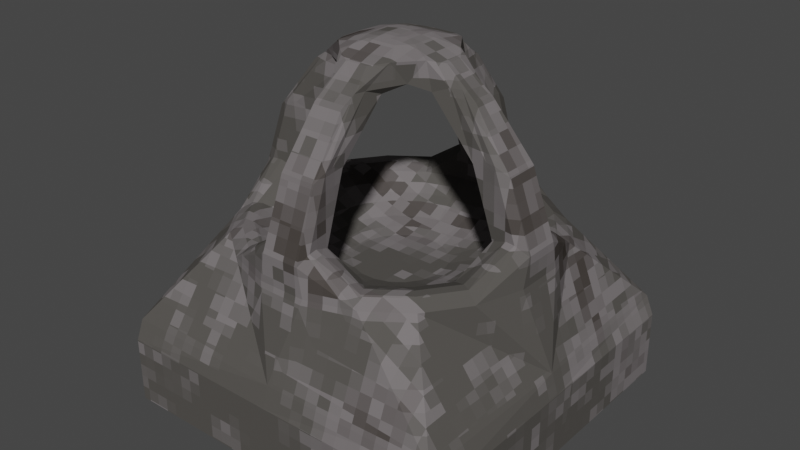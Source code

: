 # Source: stone_lantern.blend  (saved by Blender 2.93.20; exported with 4.5.12 LTS)
import bpy
from mathutils import Matrix  # noqa: F401  (used for matrix-valued properties, if any)

bpy.ops.wm.read_factory_settings(use_empty=True)
scene = bpy.context.scene
scene.name = 'Scene'

# ---- collections
col_collection = bpy.data.collections.new('Collection'); scene.collection.children.link(col_collection)

# ---- images (referenced by path relative to the original .blend; pixels are not part of the script)
import os
ASSET_DIR = os.environ.get("B2B_ASSET_DIR", "")  # directory of the original .blend (textures are referenced by path, not embedded)
HERE = os.path.dirname(os.path.abspath(__file__))  # packed textures are extracted next to this script under _unpacked/

def load_image(name, relpath, width, height, colorspace="sRGB"):
    """Load a texture the original file referenced (path relative to the .blend, or extracted next to this script)."""
    p = next((c for c in (os.path.join(HERE, relpath), os.path.join(ASSET_DIR, relpath)) if relpath and os.path.exists(c)), "")
    if p:
        img = bpy.data.images.load(p, check_existing=True)
        img.name = name
    else:  # same state as the original file: an image datablock whose file is absent (Cycles renders it pink)
        img = bpy.data.images.new(name, width, height)
        img.source = "FILE"
        img.filepath = "//" + (relpath or name)
    img.colorspace_settings.name = colorspace
    return img
img_lantern_diffuse = load_image('lantern_diffuse', 'lantern_diffuse.png', 1024, 1024, 'sRGB')

# ---- materials (node trees are filled in below, after node groups)
mat_lantern_stone_mat = bpy.data.materials.new('lantern_stone_mat')

# ---- material node trees
mat_lantern_stone_mat.use_nodes = True; mat_lantern_stone_mat.node_tree.nodes.clear()
_N = mat_lantern_stone_mat.node_tree.nodes; _L = mat_lantern_stone_mat.node_tree.links
n0 = _N.new('ShaderNodeTexCoord'); n0.name = 'Texture Coordinate'; n0.location = (-1489, 377)
n1 = _N.new('ShaderNodeTexNoise'); n1.name = 'Noise Texture'; n1.location = (-1016, 441)
n1.inputs[2].default_value = 0.4
n1.inputs[3].default_value = 6.5
n1.inputs[4].default_value = 0.7
n2 = _N.new('ShaderNodeVectorMath'); n2.name = 'Vector Math.001'; n2.location = (-1215, 159)
n2.operation = 'SNAP'
n3 = _N.new('ShaderNodeCombineXYZ'); n3.name = 'Combine XYZ'; n3.location = (-1394, 53)
n4 = _N.new('ShaderNodeMath'); n4.name = 'Math.001'; n4.location = (-1588, 51)
n4.operation = 'DIVIDE'
n4.inputs[0].default_value = 1.0
n4.inputs[1].default_value = 25.0
n4.inputs[2].default_value = 0.0
n5 = _N.new('ShaderNodeTexVoronoi'); n5.name = 'Voronoi Texture'; n5.location = (-799, 392)
n5.distance = 'MANHATTAN'
n5.inputs[2].default_value = 7.0
n5.inputs[8].default_value = 0.5556
n6 = _N.new('ShaderNodeBsdfPrincipled'); n6.name = 'Principled BSDF'; n6.location = (-106, 389)
n6.distribution = 'GGX'
n6.subsurface_method = 'BURLEY'
n6.inputs[3].default_value = 1.45
n6.inputs[13].default_value = 0.0
n6.inputs[27].default_value = (0.0, 0.0, 0.0, 1.0)
n6.inputs[28].default_value = 1.0
n7 = _N.new('ShaderNodeOutputMaterial'); n7.name = 'Material Output'; n7.location = (247, 321)
n8 = _N.new('ShaderNodeValToRGB'); n8.name = 'ColorRamp'; n8.location = (-492, 383)
n8.color_ramp.interpolation = 'B_SPLINE'
while len(n8.color_ramp.elements) > 1: n8.color_ramp.elements.remove(n8.color_ramp.elements[-1])
n8.color_ramp.elements[0].position = 0.4242; n8.color_ramp.elements[0].color = (0.04982, 0.04265, 0.0372, 1.0)
_e = n8.color_ramp.elements.new(0.6545); _e.color = (0.2364, 0.216, 0.2242, 1.0)
_e = n8.color_ramp.elements.new(0.8606); _e.color = (0.08617, 0.08082, 0.0746, 1.0)
n9 = _N.new('ShaderNodeTexImage'); n9.name = 'Image Texture'; n9.location = (-1553, -209)
n9.image = img_lantern_diffuse
_L.new(n6.outputs[0], n7.inputs[0])
_L.new(n4.outputs[0], n3.inputs[0])
_L.new(n4.outputs[0], n3.inputs[1])
_L.new(n4.outputs[0], n3.inputs[2])
_L.new(n3.outputs[0], n2.inputs[1])
_L.new(n0.outputs[3], n2.inputs[0])
_L.new(n2.outputs[0], n1.inputs[0])
_L.new(n1.outputs[1], n5.inputs[0])
_L.new(n5.outputs[0], n8.inputs[0])
_L.new(n8.outputs[0], n6.inputs[0])
n7.is_active_output = True

# ---- world
world_world = bpy.data.worlds.new('World'); scene.world = world_world
world_world.use_nodes = True; world_world.node_tree.nodes.clear()
_N = world_world.node_tree.nodes; _L = world_world.node_tree.links
n0 = _N.new('ShaderNodeOutputWorld'); n0.name = 'World Output'; n0.location = (300, 300)
n1 = _N.new('ShaderNodeBackground'); n1.name = 'Background'; n1.location = (10, 300)
n1.inputs[0].default_value = (0.05088, 0.05088, 0.05088, 1.0)
_L.new(n1.outputs[0], n0.inputs[0])
n0.is_active_output = True
world_world.color = (0.05088, 0.05088, 0.05088)
world_world.use_sun_shadow = False
world_world.sun_shadow_jitter_overblur = 0.0

# ---- meshes
me_lantern_stone_mesh = bpy.data.meshes.new('lantern_stone_mesh')
me_lantern_stone_mesh.from_pydata([(-0.03297, 0.1552, -0.5307), (0.01248, 0.155, -0.5307), (0.05566, 0.1409, -0.5307), (0.09234, 0.114, -0.5307), (0.1189, 0.07719, -0.5307), (0.1329, 0.03392, -0.5307), (0.1327, -0.01152, -0.5307), (0.1185, -0.0547, -0.5307), (0.09171, -0.09139, -0.5307), (0.05486, -0.118, -0.5307), (0.0116, -0.1319, -0.5307), (-0.03385, -0.1318, -0.5307), (-0.07703, -0.1176, -0.5307), (-0.1137, -0.09076, -0.5307), (-0.1403, -0.05391, -0.5307), (-0.1542, -0.01064, -0.5307), (-0.1541, 0.03481, -0.5307), (-0.1399, 0.07799, -0.5307), (-0.1131, 0.1147, -0.5307), (-0.07624, 0.1413, -0.5307), (0.03938, 0.3216, -0.4644), (-0.05885, 0.3219, -0.4644), (0.1327, 0.291, -0.4644), (0.212, 0.233, -0.4644), (0.2695, 0.1533, -0.4644), (0.2996, 0.0598, -0.4644), (0.2993, -0.03843, -0.4644), (0.2686, -0.1318, -0.4644), (0.2106, -0.2111, -0.4644), (0.131, -0.2686, -0.4644), (0.03748, -0.2986, -0.4644), (-0.06076, -0.2983, -0.4644), (-0.1541, -0.2677, -0.4644), (-0.2334, -0.2097, -0.4644), (-0.2909, -0.13, -0.4644), (-0.321, -0.03652, -0.4644), (-0.3206, 0.06171, -0.4644), (-0.29, 0.155, -0.4644), (-0.232, 0.2343, -0.4644), (-0.1524, 0.2918, -0.4644), (0.02634, 0.2409, -0.5071), (-0.04631, 0.2411, -0.5071), (0.09537, 0.2182, -0.5071), (0.154, 0.1753, -0.5071), (0.1965, 0.1164, -0.5071), (0.2188, 0.04726, -0.5071), (0.2186, -0.02539, -0.5071), (0.1959, -0.09442, -0.5071), (0.153, -0.1531, -0.5071), (0.0941, -0.1956, -0.5071), (0.02493, -0.2178, -0.5071), (-0.04772, -0.2176, -0.5071), (-0.1167, -0.1949, -0.5071), (-0.1754, -0.1521, -0.5071), (-0.2179, -0.09315, -0.5071), (-0.2402, -0.02398, -0.5071), (-0.2399, 0.04867, -0.5071), (-0.2173, 0.1177, -0.5071), (-0.1744, 0.1763, -0.5071), (-0.1155, 0.2189, -0.5071), (0.06752, 0.4958, -0.4228), (0.195, 0.4123, -0.3969), (0.2133, 0.4479, -0.4228), (0.3087, 0.3291, -0.3969), (0.3371, 0.3573, -0.4228), (0.3912, 0.2149, -0.3969), (0.4269, 0.2329, -0.4228), (0.4734, -0.06656, -0.4228), (0.3899, -0.194, -0.3969), (0.3068, -0.3078, -0.3969), (0.1925, -0.3903, -0.3969), (-0.08889, -0.4725, -0.4228), (-0.2164, -0.389, -0.3969), (-0.2347, -0.4246, -0.4228), (-0.3301, -0.3058, -0.3969), (-0.3585, -0.3341, -0.4228), (-0.4953, -0.06359, -0.4228), (-0.4948, 0.08984, -0.4228), (-0.4113, 0.2173, -0.3969), (-0.447, 0.2356, -0.4228), (-0.3282, 0.3311, -0.3969), (-0.3564, 0.3595, -0.4228), (-0.2139, 0.4135, -0.3969), (-0.232, 0.4493, -0.4228), (0.04829, 0.3767, -0.4156), (0.1582, 0.3406, -0.4156), (0.1811, 0.3852, -0.3969), (0.2516, 0.2723, -0.4156), (0.2872, 0.3077, -0.3969), (0.3194, 0.1785, -0.4156), (0.3641, 0.2011, -0.3969), (0.3544, -0.04734, -0.4156), (0.3183, -0.1573, -0.4156), (0.3629, -0.1802, -0.3969), (0.25, -0.2507, -0.4156), (0.2853, -0.2862, -0.3969), (-0.06966, -0.3535, -0.4156), (-0.1796, -0.3174, -0.4156), (-0.2025, -0.3619, -0.3969), (-0.273, -0.2491, -0.4156), (-0.3085, -0.2844, -0.3969), (-0.3854, -0.1779, -0.3969), (-0.3758, 0.07062, -0.4156), (-0.3397, 0.1806, -0.4156), (-0.3843, 0.2034, -0.3969), (-0.2714, 0.274, -0.4156), (-0.3067, 0.3095, -0.3969), (-0.1776, 0.3417, -0.4156), (-0.2002, 0.3864, -0.3969), (-0.08591, 0.4962, -0.4228), (0.06454, -0.473, -0.4228), (-0.4126, -0.1916, -0.3969), (-0.4483, -0.2097, -0.4228), (0.1788, -0.3631, -0.3969), (-0.3407, -0.1552, -0.4156), (-0.3761, -0.04509, -0.4156), (0.4739, 0.08687, -0.4228), (0.2106, -0.426, -0.4228), (-0.06742, 0.3771, -0.4156), (0.3548, 0.06837, -0.4156), (0.1562, -0.3184, -0.4156), (0.04604, -0.3538, -0.4156), (0.06113, 0.4562, -0.309), (0.05159, 0.4958, -0.335), (-0.07059, 0.4962, -0.335), (-0.07977, 0.4567, -0.309), (0.4343, 0.08072, -0.309), (0.4739, 0.06605, -0.335), (0.4339, -0.06018, -0.309), (0.4734, -0.04492, -0.335), (0.0584, -0.4334, -0.309), (0.04922, -0.473, -0.335), (-0.0825, -0.4329, -0.309), (-0.07296, -0.4725, -0.335), (-0.4557, -0.05744, -0.309), (-0.4953, -0.04277, -0.335), (-0.4553, 0.08346, -0.309), (-0.4948, 0.0682, -0.335), (0.04829, 0.3767, -0.3278), (0.05628, 0.4262, -0.309), (-0.07511, 0.4266, -0.309), (-0.06742, 0.3771, -0.3278), (0.3548, 0.06837, -0.3278), (0.4043, 0.07606, -0.309), (0.3544, -0.04734, -0.3278), (0.4039, -0.05533, -0.309), (0.04604, -0.3538, -0.3278), (0.05373, -0.4033, -0.309), (-0.06966, -0.3535, -0.3278), (-0.07766, -0.4029, -0.309), (-0.3761, -0.04509, -0.3278), (-0.4257, -0.05278, -0.309), (-0.3758, 0.07062, -0.3278), (-0.4253, 0.07861, -0.309), (0.06157, 0.3827, -0.105), (0.3597, -0.05796, -0.1055), (0.3981, -0.04318, -0.1307), (0.05382, -0.3584, -0.1059), (-0.421, 0.06799, -0.1311), (0.04861, 0.3024, -0.124), (0.05667, 0.3524, -0.105), (-0.07595, 0.3528, -0.105), (-0.06819, 0.3028, -0.124), (0.2828, 0.06696, -0.1237), (0.3309, 0.07443, -0.1055), (0.04231, -0.2843, -0.1234), (0.04947, -0.3304, -0.1059), (-0.0655, -0.284, -0.1234), (0.05199, 0.4226, -0.1313), (-0.07135, 0.423, -0.1313), (-0.08066, 0.3831, -0.105), (0.3601, 0.07896, -0.1055), (0.3986, 0.06464, -0.1307), (0.04524, -0.3953, -0.1301), (-0.07746, -0.358, -0.1059), (-0.0686, -0.3949, -0.1301), (-0.382, -0.05761, -0.1052), (-0.4215, -0.04289, -0.1311), (-0.3815, 0.08318, -0.1052), (0.2824, -0.04548, -0.1237), (0.3305, -0.05324, -0.1055), (-0.07295, -0.3301, -0.1059), (-0.3025, -0.04527, -0.1239), (-0.3519, -0.05295, -0.1052), (-0.3021, 0.07035, -0.1239), (-0.3515, 0.07833, -0.1052), (0.0438, 0.2554, 0.06324), (0.03939, 0.3027, 0.03218), (-0.05979, 0.3033, 0.03218), (-0.06422, 0.256, 0.06324), (0.2311, 0.05179, 0.06163), (0.2727, 0.04709, 0.03431), (0.2306, -0.02932, 0.06163), (0.2722, -0.02459, 0.03431), (0.03969, -0.2314, 0.06246), (0.03553, -0.276, 0.03321), (-0.06202, -0.231, 0.06246), (-0.05785, -0.2755, 0.03321), (-0.2524, -0.02844, 0.06161), (-0.294, -0.02376, 0.03434), (-0.252, 0.05254, 0.06161), (-0.2935, 0.04781, 0.03434), (0.05899, 0.1604, 0.04081), (0.05241, 0.2195, 0.06324), (-0.07276, 0.22, 0.06324), (-0.07944, 0.1608, 0.04081), (0.1474, 0.07203, 0.0419), (0.1995, 0.06117, 0.06163), (0.147, -0.04972, 0.0419), (0.199, -0.03882, 0.06163), (0.05401, -0.1418, 0.04134), (0.04773, -0.1976, 0.06246), (-0.07633, -0.1414, 0.04134), (-0.07013, -0.1971, 0.06246), (-0.1688, -0.04866, 0.04192), (-0.2209, -0.03781, 0.06161), (-0.1685, 0.07291, 0.04192), (-0.2204, 0.06203, 0.06161), (0.335, -0.3362, -0.4228), (0.4256, -0.2123, -0.4228), (-6.636e-07, 0.583, -0.7557), (-3.281e-06, 0.5632, -0.6897), (0.5582, 0.543, -0.7557), (0.522, 0.5793, -0.7557), (0.5289, 0.5499, -0.6988), (0.5615, -0.004804, -0.7557), (0.5413, -0.004882, -0.6897), (0.5264, -0.5585, -0.7557), (0.5623, -0.5223, -0.7557), (0.5327, -0.5293, -0.699), (-0.01486, -0.541, -0.6898), (-0.0148, -0.5613, -0.7557), (-0.5826, -0.5258, -0.7557), (-0.5465, -0.5618, -0.7557), (-0.5533, -0.5321, -0.699), (-0.5635, 2.061e-05, -0.6897), (-0.5839, -1.223e-06, -0.7557), (-0.5837, 0.5432, -0.7557), (-0.5539, 0.5504, -0.6989), (-0.5477, 0.5795, -0.7557), (0.5581, 0.543, -0.964), (0.5221, 0.543, -1.0), (0.522, 0.5791, -0.964), (0.5264, -0.5584, -0.964), (0.5262, -0.5224, -1.0), (0.5622, -0.5223, -0.964), (-0.5825, -0.5258, -0.964), (-0.5465, -0.5257, -1.0), (-0.5465, -0.5617, -0.964), (-0.5837, 0.5432, -0.964), (-0.5477, 0.5792, -0.964), (-0.5477, 0.5432, -1.0), (-0.1231, 0.1223, 0.06276), (-0.1182, -0.09632, 0.06295), (0.07627, -0.1337, 0.1287), (0.09651, -0.08853, 0.06294), (0.1368, 0.08576, 0.1281), (0.1023, 0.1135, 0.06275), (-0.1067, 0.1591, 0.1292), (-0.1937, 0.0417, 0.116), (-0.194, -0.01507, 0.116), (-0.04656, -0.1658, 0.1166), (0.02475, -0.1661, 0.1166), (0.1695, -0.01568, 0.116), (0.1699, 0.04118, 0.116), (-0.0481, 0.2043, 0.1171), (0.02763, 0.2039, 0.1171), (-0.1576, 0.09956, 0.1281), (-0.1579, -0.07285, 0.1281), (-0.09816, -0.1333, 0.1287), (0.1365, -0.06033, 0.1281), (0.0863, 0.1588, 0.1292), (-0.09144, 0.06051, 0.1496), (-0.09161, -0.0343, 0.1496), (-0.05874, -0.06757, 0.15), (0.03718, -0.06774, 0.15), (0.07028, -0.02742, 0.1497), (0.07044, 0.05292, 0.1497), (0.04269, 0.09308, 0.1503), (-0.06343, 0.09326, 0.1503), (0.009897, -0.02172, 0.1562), (0.02409, -0.004433, 0.1561), (0.02416, 0.03002, 0.1561), (-0.03123, -0.02165, 0.1562), (-0.04533, -0.007385, 0.1561), (-0.04526, 0.03327, 0.1561), (-0.03324, 0.04732, 0.1564), (0.01226, 0.04724, 0.1564)], [], [(221, 62, 64, 224), (86, 88, 63, 61), (88, 90, 65, 63), (149, 148, 97, 98), (127, 116, 66), (93, 95, 69, 68), (95, 113, 70, 69), (131, 110, 117), (98, 100, 74, 72), (100, 101, 111, 74), (104, 106, 80, 78), (1, 0, 19, 18, 17, 16, 15, 14, 13, 12, 11, 10, 9, 8, 7, 6, 5, 4, 3, 2), (106, 108, 82, 80), (230, 110, 71), (220, 223, 242, 250, 239), (221, 109, 60), (226, 219, 218, 229), (226, 116, 67), (226, 67, 219), (229, 218, 117, 230), (232, 236, 237, 249, 246), (230, 73, 75, 234), (230, 117, 110), (230, 71, 73), (235, 79, 81, 238), (241, 244, 247, 251), (235, 112, 76), (235, 76, 77), (235, 77, 79), (221, 60, 62), (21, 20, 84, 118), (225, 228, 245, 240, 222), (20, 22, 85, 84), (39, 21, 118, 107), (23, 24, 89, 87), (24, 25, 119, 89), (25, 26, 91, 119), (26, 27, 92, 91), (27, 28, 94, 92), (28, 29, 120, 94), (29, 30, 121, 120), (30, 31, 96, 121), (31, 32, 97, 96), (32, 33, 99, 97), (33, 34, 114, 99), (34, 35, 115, 114), (35, 36, 102, 115), (36, 37, 103, 102), (37, 38, 105, 103), (38, 39, 107, 105), (22, 23, 87, 85), (41, 40, 20, 21), (40, 42, 22, 20), (42, 43, 23, 22), (43, 44, 24, 23), (44, 45, 25, 24), (45, 46, 26, 25), (46, 47, 27, 26), (47, 48, 28, 27), (48, 49, 29, 28), (49, 50, 30, 29), (50, 51, 31, 30), (51, 52, 32, 31), (52, 53, 33, 32), (53, 54, 34, 33), (54, 55, 35, 34), (55, 56, 36, 35), (56, 57, 37, 36), (57, 58, 38, 37), (58, 59, 39, 38), (59, 41, 21, 39), (0, 1, 40, 41), (1, 2, 42, 40), (2, 3, 43, 42), (3, 4, 44, 43), (4, 5, 45, 44), (5, 6, 46, 45), (6, 7, 47, 46), (7, 8, 48, 47), (8, 9, 49, 48), (9, 10, 50, 49), (10, 11, 51, 50), (11, 12, 52, 51), (12, 13, 53, 52), (13, 14, 54, 53), (14, 15, 55, 54), (15, 16, 56, 55), (16, 17, 57, 56), (17, 18, 58, 57), (18, 19, 59, 58), (19, 0, 41, 59), (83, 82, 125, 124), (64, 62, 61, 63), (66, 64, 63, 65), (218, 219, 68, 69), (117, 218, 69, 70), (75, 73, 72, 74), (112, 75, 74, 111), (77, 76, 135, 137), (81, 79, 78, 80), (83, 81, 80, 82), (108, 107, 141, 140), (88, 86, 85, 87), (90, 88, 87, 89), (109, 83, 124), (142, 143, 90, 89), (95, 93, 92, 94), (113, 95, 94, 120), (68, 128, 145, 93), (100, 98, 97, 99), (101, 100, 99, 114), (106, 104, 103, 105), (108, 106, 105, 107), (71, 110, 131, 133), (138, 84, 85), (122, 61, 62, 123), (149, 98, 72, 132), (129, 219, 67), (133, 73, 71), (130, 147, 166, 157), (132, 133, 175, 174), (145, 128, 155, 180), (131, 130, 157, 173), (144, 145, 180, 179), (126, 143, 164, 171), (143, 142, 163, 164), (139, 122, 154, 160), (129, 127, 172, 156), (141, 138, 159, 162), (125, 140, 161, 170), (128, 129, 156, 155), (118, 84, 138, 141), (146, 147, 113, 120), (128, 68, 219, 129), (119, 91, 144, 142), (121, 96, 148, 146), (115, 102, 152, 150), (139, 86, 61, 122), (60, 109, 124, 123), (67, 116, 127, 129), (142, 144, 179, 163), (133, 131, 173, 175), (149, 132, 174, 181), (147, 146, 165, 166), (134, 151, 183, 176), (148, 149, 181, 167), (135, 134, 176, 177), (153, 136, 178, 185), (136, 137, 158, 178), (122, 123, 168, 154), (146, 148, 167, 165), (137, 135, 177, 158), (123, 124, 169, 168), (151, 150, 182, 183), (124, 125, 170, 169), (152, 153, 185, 184), (138, 139, 160, 159), (127, 126, 171, 172), (150, 152, 184, 182), (140, 141, 162, 161), (167, 181, 213, 212), (176, 183, 215, 198), (166, 165, 210, 211), (181, 174, 196, 213), (175, 173, 195, 197), (163, 179, 208, 206), (157, 166, 211, 194), (174, 175, 197, 196), (180, 155, 192, 209), (173, 157, 194, 195), (179, 180, 209, 208), (171, 164, 207, 190), (208, 209, 270, 255), (190, 207, 256, 264), (207, 206, 257, 256), (203, 186, 266, 271), (205, 202, 257, 252), (189, 204, 258, 265), (204, 205, 252, 258), (214, 216, 252, 253), (177, 176, 198, 199), (185, 178, 200, 217), (178, 158, 201, 200), (154, 168, 187, 186), (165, 167, 212, 210), (158, 177, 199, 201), (168, 169, 188, 187), (183, 182, 214, 215), (169, 170, 189, 188), (184, 185, 217, 216), (159, 160, 203, 202), (172, 171, 190, 191), (182, 184, 216, 214), (161, 162, 205, 204), (155, 156, 193, 192), (170, 161, 204, 189), (162, 159, 202, 205), (156, 172, 191, 193), (160, 154, 186, 203), (164, 163, 206, 207), (226, 66, 116), (231, 233, 248, 243, 227), (238, 81, 83, 221), (234, 75, 112, 235), (224, 64, 66, 226), (222, 223, 224), (227, 228, 229), (232, 233, 234), (237, 238, 239), (240, 241, 242), (243, 244, 245), (246, 247, 248), (249, 250, 251), (224, 226, 225, 222), (229, 230, 231, 227), (234, 235, 236, 232), (235, 238, 237, 236), (230, 234, 233, 231), (226, 229, 228, 225), (221, 224, 223, 220), (238, 221, 220, 239), (246, 249, 251, 247), (243, 248, 247, 244), (240, 245, 244, 241), (250, 242, 241, 251), (242, 223, 222, 240), (239, 250, 249, 237), (248, 233, 232, 246), (245, 228, 227, 243), (221, 83, 109), (210, 212, 253, 255), (202, 203, 271, 257), (216, 217, 267, 252), (217, 200, 259, 267), (215, 214, 253, 268), (256, 270, 263, 264), (206, 208, 255, 257), (254, 269, 261, 262), (213, 196, 261, 269), (194, 211, 254, 262), (200, 201, 199, 198, 260, 259), (196, 197, 195, 194, 262, 261), (209, 192, 263, 270), (212, 213, 269, 253), (192, 193, 191, 190, 264, 263), (258, 271, 266, 265), (198, 215, 268, 260), (187, 188, 189, 265, 266, 186), (211, 210, 255, 254), (268, 267, 259, 260), (269, 254, 275, 274), (258, 267, 272, 279), (252, 267, 258), (270, 256, 277, 276), (268, 269, 274, 273), (255, 270, 254), (277, 278, 287, 282), (274, 275, 280, 283), (256, 257, 271), (271, 258, 279, 278), (284, 283, 280, 281, 282, 287, 286, 285), (254, 270, 276, 275), (275, 276, 281, 280), (267, 268, 273, 272), (256, 271, 278, 277), (253, 269, 268), (276, 277, 282, 281), (273, 274, 283, 284), (278, 279, 286, 287), (253, 252, 257, 255), (279, 272, 285, 286), (272, 273, 284, 285), (112, 135, 76), (151, 134, 111, 101), (79, 77, 137), (115, 150, 114), (134, 135, 112, 111), (78, 79, 137, 136), (104, 153, 152, 103), (148, 96, 97), (150, 151, 101, 114), (132, 72, 73, 133), (121, 146, 120), (145, 144, 92, 93), (103, 152, 102), (130, 131, 117, 70), (78, 136, 153, 104), (147, 130, 70, 113), (144, 91, 92), (119, 142, 89), (126, 127, 66, 65), (143, 126, 65, 90), (123, 62, 60), (139, 138, 85, 86), (82, 108, 140, 125), (107, 118, 141)])
_uv = me_lantern_stone_mesh.uv_layers.new(name='UVMap')
_uv.uv.foreach_set('vector', [0.5624, 0.4892, 0.4861, 0.4319, 0.4848, 0.4018, 0.5692, 0.3426, 0.7778, 0.02958, 0.7429, 0.04241, 0.7387, 0.03489, 0.7761, 0.02114, 0.7429, 0.04241, 0.7136, 0.0654, 0.7073, 0.05955, 0.7387, 0.03489, 0.7867, 0.2642, 0.7884, 0.2502, 0.8211, 0.249, 0.8239, 0.2629, 0.7735, 0.5112, 0.7983, 0.517, 0.797, 0.5584, 0.6842, 0.1693, 0.697, 0.2042, 0.6895, 0.2084, 0.6758, 0.1709, 0.697, 0.2042, 0.72, 0.2334, 0.7142, 0.2397, 0.6895, 0.2084, 0.1187, 0.5236, 0.1434, 0.528, 0.1422, 0.5699, 0.8239, 0.2629, 0.8588, 0.25, 0.863, 0.2576, 0.8255, 0.2713, 0.8588, 0.25, 0.888, 0.227, 0.8944, 0.2329, 0.863, 0.2576, 0.9175, 0.1232, 0.9046, 0.08827, 0.9122, 0.08407, 0.9259, 0.1215, 0.8057, 0.1055, 0.818, 0.109, 0.8287, 0.1161, 0.8367, 0.1262, 0.8411, 0.1383, 0.8416, 0.1512, 0.8381, 0.1636, 0.8309, 0.1742, 0.8208, 0.1822, 0.8087, 0.1866, 0.7959, 0.1871, 0.7835, 0.1836, 0.7728, 0.1765, 0.7649, 0.1663, 0.7604, 0.1543, 0.7599, 0.1414, 0.7634, 0.129, 0.7706, 0.1183, 0.7807, 0.1104, 0.7928, 0.1059, 0.9046, 0.08827, 0.8817, 0.05902, 0.8875, 0.05271, 0.9122, 0.08407, 0.2205, 0.505, 0.1434, 0.528, 0.1434, 0.4846, 0.5815, 0.4891, 0.5859, 0.3438, 0.6446, 0.3465, 0.6354, 0.6446, 0.5767, 0.6419, 0.5624, 0.4892, 0.4847, 0.5129, 0.486, 0.4702, 0.8753, 0.491, 0.7969, 0.4323, 0.7943, 0.3973, 0.8776, 0.3426, 0.8753, 0.491, 0.7983, 0.517, 0.7982, 0.4736, 0.8753, 0.491, 0.7982, 0.4736, 0.7969, 0.4323, 0.2228, 0.6601, 0.1398, 0.6061, 0.1422, 0.5699, 0.2205, 0.505, 0.5776, 0.309, 0.5821, 0.1624, 0.5868, 0.01091, 0.6455, 0.01359, 0.6363, 0.3117, 0.2205, 0.505, 0.1421, 0.4439, 0.1397, 0.4099, 0.2228, 0.3528, 0.2205, 0.505, 0.1422, 0.5699, 0.1434, 0.528, 0.2205, 0.505, 0.1434, 0.4846, 0.1421, 0.4439, 0.563, 0.1625, 0.4868, 0.09886, 0.4855, 0.06862, 0.5701, 0.009576, 0.02067, 0.01997, 0.3223, 0.01973, 0.3223, 0.3235, 0.01969, 0.3228, 0.563, 0.1625, 0.483, 0.223, 0.4855, 0.18, 0.563, 0.1625, 0.4855, 0.18, 0.4868, 0.1372, 0.563, 0.1625, 0.4868, 0.1372, 0.4868, 0.09886, 0.5624, 0.4892, 0.486, 0.4702, 0.4861, 0.4319, 0.8381, 0.06558, 0.8114, 0.05799, 0.8133, 0.04227, 0.8448, 0.0512, 0.8945, 0.4911, 0.8945, 0.3446, 0.9531, 0.3445, 0.9531, 0.6461, 0.8945, 0.6462, 0.8114, 0.05799, 0.7836, 0.05905, 0.7805, 0.04351, 0.8133, 0.04227, 0.8612, 0.08106, 0.8381, 0.06558, 0.8448, 0.0512, 0.872, 0.06944, 0.7575, 0.06864, 0.7356, 0.08583, 0.724, 0.07505, 0.7498, 0.05481, 0.7356, 0.08583, 0.7201, 0.1089, 0.7058, 0.1023, 0.724, 0.07505, 0.7201, 0.1089, 0.7125, 0.1357, 0.6969, 0.1338, 0.7058, 0.1023, 0.7125, 0.1357, 0.7136, 0.1635, 0.6981, 0.1665, 0.6969, 0.1338, 0.7136, 0.1635, 0.7232, 0.1896, 0.7094, 0.1973, 0.6981, 0.1665, 0.7232, 0.1896, 0.7404, 0.2115, 0.7297, 0.223, 0.7094, 0.1973, 0.7404, 0.2115, 0.7635, 0.2269, 0.7569, 0.2413, 0.7297, 0.223, 0.7635, 0.2269, 0.7902, 0.2345, 0.7884, 0.2502, 0.7569, 0.2413, 0.7902, 0.2345, 0.818, 0.2335, 0.8211, 0.249, 0.7884, 0.2502, 0.818, 0.2335, 0.8441, 0.2239, 0.8519, 0.2377, 0.8211, 0.249, 0.8441, 0.2239, 0.866, 0.2067, 0.8776, 0.2174, 0.8519, 0.2377, 0.866, 0.2067, 0.8815, 0.1836, 0.8959, 0.1902, 0.8776, 0.2174, 0.8815, 0.1836, 0.8891, 0.1568, 0.9048, 0.1587, 0.8959, 0.1902, 0.8891, 0.1568, 0.888, 0.129, 0.9036, 0.1259, 0.9048, 0.1587, 0.888, 0.129, 0.8784, 0.1029, 0.8923, 0.09519, 0.9036, 0.1259, 0.8784, 0.1029, 0.8612, 0.08106, 0.872, 0.06944, 0.8923, 0.09519, 0.7836, 0.05905, 0.7575, 0.06864, 0.7498, 0.05481, 0.7805, 0.04351, 0.8284, 0.08661, 0.8086, 0.081, 0.8114, 0.05799, 0.8381, 0.06558, 0.8086, 0.081, 0.788, 0.08178, 0.7836, 0.05905, 0.8114, 0.05799, 0.788, 0.08178, 0.7687, 0.08887, 0.7575, 0.06864, 0.7836, 0.05905, 0.7687, 0.08887, 0.7526, 0.1016, 0.7356, 0.08583, 0.7575, 0.06864, 0.7526, 0.1016, 0.7411, 0.1187, 0.7201, 0.1089, 0.7356, 0.08583, 0.7411, 0.1187, 0.7355, 0.1385, 0.7125, 0.1357, 0.7201, 0.1089, 0.7355, 0.1385, 0.7363, 0.159, 0.7136, 0.1635, 0.7125, 0.1357, 0.7363, 0.159, 0.7434, 0.1783, 0.7232, 0.1896, 0.7136, 0.1635, 0.7434, 0.1783, 0.7561, 0.1945, 0.7404, 0.2115, 0.7232, 0.1896, 0.7561, 0.1945, 0.7732, 0.2059, 0.7635, 0.2269, 0.7404, 0.2115, 0.7732, 0.2059, 0.793, 0.2116, 0.7902, 0.2345, 0.7635, 0.2269, 0.793, 0.2116, 0.8135, 0.2108, 0.818, 0.2335, 0.7902, 0.2345, 0.8135, 0.2108, 0.8328, 0.2037, 0.8441, 0.2239, 0.818, 0.2335, 0.8328, 0.2037, 0.849, 0.191, 0.866, 0.2067, 0.8441, 0.2239, 0.849, 0.191, 0.8605, 0.1739, 0.8815, 0.1836, 0.866, 0.2067, 0.8605, 0.1739, 0.8661, 0.1541, 0.8891, 0.1568, 0.8815, 0.1836, 0.8661, 0.1541, 0.8653, 0.1335, 0.888, 0.129, 0.8891, 0.1568, 0.8653, 0.1335, 0.8582, 0.1142, 0.8784, 0.1029, 0.888, 0.129, 0.8582, 0.1142, 0.8455, 0.09806, 0.8612, 0.08106, 0.8784, 0.1029, 0.8455, 0.09806, 0.8284, 0.08661, 0.8381, 0.06558, 0.8612, 0.08106, 0.818, 0.109, 0.8057, 0.1055, 0.8086, 0.081, 0.8284, 0.08661, 0.8057, 0.1055, 0.7928, 0.1059, 0.788, 0.08178, 0.8086, 0.081, 0.7928, 0.1059, 0.7807, 0.1104, 0.7687, 0.08887, 0.788, 0.08178, 0.7807, 0.1104, 0.7706, 0.1183, 0.7526, 0.1016, 0.7687, 0.08887, 0.7706, 0.1183, 0.7634, 0.129, 0.7411, 0.1187, 0.7526, 0.1016, 0.7634, 0.129, 0.7599, 0.1414, 0.7355, 0.1385, 0.7411, 0.1187, 0.7599, 0.1414, 0.7604, 0.1543, 0.7363, 0.159, 0.7355, 0.1385, 0.7604, 0.1543, 0.7649, 0.1663, 0.7434, 0.1783, 0.7363, 0.159, 0.7649, 0.1663, 0.7728, 0.1765, 0.7561, 0.1945, 0.7434, 0.1783, 0.7728, 0.1765, 0.7835, 0.1836, 0.7732, 0.2059, 0.7561, 0.1945, 0.7835, 0.1836, 0.7959, 0.1871, 0.793, 0.2116, 0.7732, 0.2059, 0.7959, 0.1871, 0.8087, 0.1866, 0.8135, 0.2108, 0.793, 0.2116, 0.8087, 0.1866, 0.8208, 0.1822, 0.8328, 0.2037, 0.8135, 0.2108, 0.8208, 0.1822, 0.8309, 0.1742, 0.849, 0.191, 0.8328, 0.2037, 0.8309, 0.1742, 0.8381, 0.1636, 0.8605, 0.1739, 0.849, 0.191, 0.8381, 0.1636, 0.8416, 0.1512, 0.8661, 0.1541, 0.8605, 0.1739, 0.8416, 0.1512, 0.8411, 0.1383, 0.8653, 0.1335, 0.8661, 0.1541, 0.8411, 0.1383, 0.8367, 0.1262, 0.8582, 0.1142, 0.8653, 0.1335, 0.8367, 0.1262, 0.8287, 0.1161, 0.8455, 0.09806, 0.8582, 0.1142, 0.8287, 0.1161, 0.818, 0.109, 0.8284, 0.08661, 0.8455, 0.09806, 0.8952, 0.04441, 0.8875, 0.05271, 0.8544, 0.03046, 0.855, 0.01898, 0.7331, 0.02501, 0.7739, 0.01003, 0.7761, 0.02114, 0.7387, 0.03489, 0.699, 0.05185, 0.7331, 0.02501, 0.7387, 0.03489, 0.7073, 0.05955, 0.6796, 0.2139, 0.6646, 0.1731, 0.6758, 0.1709, 0.6895, 0.2084, 0.7064, 0.2481, 0.6796, 0.2139, 0.6895, 0.2084, 0.7142, 0.2397, 0.8685, 0.2675, 0.8277, 0.2824, 0.8255, 0.2713, 0.863, 0.2576, 0.9027, 0.2406, 0.8685, 0.2675, 0.863, 0.2576, 0.8944, 0.2329, 0.4868, 0.1372, 0.4855, 0.18, 0.4609, 0.1731, 0.4618, 0.1421, 0.9221, 0.07856, 0.937, 0.1193, 0.9259, 0.1215, 0.9122, 0.08407, 0.8952, 0.04441, 0.9221, 0.07856, 0.9122, 0.08407, 0.8875, 0.05271, 0.8817, 0.05902, 0.872, 0.06944, 0.8448, 0.05116, 0.8508, 0.03827, 0.7429, 0.04241, 0.7778, 0.02958, 0.7805, 0.04351, 0.7498, 0.05481, 0.7136, 0.0654, 0.7429, 0.04241, 0.7498, 0.05481, 0.724, 0.07505, 0.4847, 0.5129, 0.4823, 0.5559, 0.4601, 0.5075, 0.7058, 0.1022, 0.693, 0.09626, 0.7136, 0.0654, 0.724, 0.07505, 0.697, 0.2042, 0.6842, 0.1693, 0.6981, 0.1665, 0.7094, 0.1973, 0.72, 0.2334, 0.697, 0.2042, 0.7094, 0.1973, 0.7297, 0.223, 0.6758, 0.1709, 0.6743, 0.131, 0.6828, 0.132, 0.6842, 0.1693, 0.8588, 0.25, 0.8239, 0.2629, 0.8211, 0.249, 0.8519, 0.2377, 0.888, 0.227, 0.8588, 0.25, 0.8519, 0.2377, 0.8776, 0.2174, 0.9046, 0.08827, 0.9175, 0.1232, 0.9036, 0.1259, 0.8923, 0.09519, 0.8817, 0.05902, 0.9046, 0.08827, 0.8923, 0.09519, 0.872, 0.06944, 0.1434, 0.4846, 0.1434, 0.528, 0.1187, 0.5236, 0.1187, 0.489, 0.728, 0.7013, 0.7281, 0.6766, 0.7587, 0.6756, 0.816, 0.01958, 0.7761, 0.02114, 0.7739, 0.01003, 0.8217, 0.009576, 0.7867, 0.2642, 0.8239, 0.2629, 0.8255, 0.2713, 0.7857, 0.2728, 0.7735, 0.4797, 0.7969, 0.4323, 0.7982, 0.4736, 0.1187, 0.489, 0.1421, 0.4439, 0.1434, 0.4846, 0.2551, 0.7001, 0.262, 0.7051, 0.2464, 0.764, 0.2399, 0.7594, 0.9196, 0.8358, 0.9141, 0.8482, 0.8994, 0.7879, 0.9045, 0.7763, 0.5299, 0.9633, 0.523, 0.9682, 0.5084, 0.9087, 0.5151, 0.904, 0.2499, 0.6879, 0.2551, 0.7001, 0.2399, 0.7594, 0.2351, 0.748, 0.5443, 0.9597, 0.5299, 0.9633, 0.5151, 0.904, 0.529, 0.9005, 0.02743, 0.8432, 0.03471, 0.8477, 0.02159, 0.907, 0.01451, 0.9026, 0.03471, 0.8477, 0.04955, 0.8508, 0.03601, 0.91, 0.02159, 0.907, 0.8055, 0.8298, 0.7985, 0.8347, 0.7832, 0.7756, 0.7902, 0.7706, 0.7735, 0.4797, 0.7735, 0.5112, 0.7138, 0.5108, 0.7138, 0.4803, 0.6952, 0.7013, 0.728, 0.7013, 0.727, 0.7567, 0.6939, 0.7567, 0.141, 0.8432, 0.1483, 0.8478, 0.135, 0.9071, 0.1276, 0.9025, 0.523, 0.9682, 0.5175, 0.9803, 0.503, 0.9205, 0.5084, 0.9087, 0.6953, 0.6766, 0.7281, 0.6766, 0.728, 0.7013, 0.6952, 0.7013, 0.7569, 0.2412, 0.751, 0.2541, 0.72, 0.2334, 0.7297, 0.223, 0.6743, 0.131, 0.6758, 0.1709, 0.6646, 0.1731, 0.6647, 0.1238, 0.07076, 0.8119, 0.0385, 0.8119, 0.03888, 0.7871, 0.07114, 0.7871, 0.1548, 0.6888, 0.187, 0.6888, 0.1867, 0.7136, 0.1544, 0.7136, 0.5341, 0.6765, 0.5669, 0.6765, 0.5669, 0.7013, 0.5341, 0.7013, 0.815, 0.02812, 0.7778, 0.02958, 0.7761, 0.02114, 0.816, 0.01958, 0.486, 0.4702, 0.4847, 0.5129, 0.4601, 0.5075, 0.4612, 0.4735, 0.7982, 0.4736, 0.7983, 0.517, 0.7735, 0.5112, 0.7735, 0.4797, 0.07114, 0.7871, 0.03888, 0.7871, 0.04374, 0.7313, 0.07509, 0.7313, 0.1187, 0.489, 0.1187, 0.5236, 0.05884, 0.5232, 0.05882, 0.491, 0.9262, 0.831, 0.9196, 0.8358, 0.9045, 0.7763, 0.9107, 0.7719, 0.262, 0.7051, 0.2764, 0.7089, 0.2598, 0.7675, 0.2464, 0.764, 0.5833, 0.8305, 0.5903, 0.8354, 0.5758, 0.8947, 0.5688, 0.8898, 0.9401, 0.8276, 0.9262, 0.831, 0.9107, 0.7719, 0.9236, 0.7687, 0.5779, 0.8187, 0.5833, 0.8305, 0.5688, 0.8898, 0.5634, 0.878, 0.8664, 0.8294, 0.8598, 0.8341, 0.8449, 0.7746, 0.8515, 0.7699, 0.8598, 0.8341, 0.8539, 0.8466, 0.839, 0.787, 0.8449, 0.7746, 0.7985, 0.8347, 0.7933, 0.8468, 0.7779, 0.7878, 0.7832, 0.7756, 0.1544, 0.7136, 0.1867, 0.7136, 0.1812, 0.7695, 0.1511, 0.7695, 0.4618, 0.1421, 0.4609, 0.1731, 0.4015, 0.174, 0.4024, 0.1431, 0.4612, 0.4735, 0.4601, 0.5075, 0.4008, 0.5086, 0.4018, 0.4743, 0.5903, 0.8354, 0.6049, 0.8389, 0.5904, 0.8982, 0.5758, 0.8947, 0.1358, 0.8317, 0.141, 0.8432, 0.1276, 0.9025, 0.1224, 0.8909, 0.8803, 0.8261, 0.8664, 0.8294, 0.8515, 0.7699, 0.8654, 0.7666, 0.8199, 0.826, 0.8055, 0.8298, 0.7902, 0.7706, 0.8047, 0.7668, 0.02234, 0.8319, 0.02743, 0.8432, 0.01451, 0.9026, 0.009576, 0.8917, 0.5341, 0.7013, 0.5669, 0.7013, 0.5668, 0.7566, 0.5341, 0.7566, 0.1483, 0.8478, 0.1631, 0.8509, 0.1499, 0.9103, 0.135, 0.9071, 0.9236, 0.7687, 0.9107, 0.7719, 0.9145, 0.7114, 0.9309, 0.7074, 0.5688, 0.8898, 0.5758, 0.8947, 0.5806, 0.9547, 0.5731, 0.95, 0.2464, 0.764, 0.2598, 0.7675, 0.2668, 0.8284, 0.2503, 0.8244, 0.9107, 0.7719, 0.9045, 0.7763, 0.9063, 0.7168, 0.9145, 0.7114, 0.05882, 0.491, 0.05884, 0.5232, 0.009598, 0.5216, 0.009576, 0.4952, 0.07509, 0.7313, 0.04374, 0.7313, 0.04979, 0.6879, 0.08373, 0.6879, 0.2399, 0.7594, 0.2464, 0.764, 0.2503, 0.8244, 0.2423, 0.8191, 0.9045, 0.7763, 0.8994, 0.7879, 0.9005, 0.7308, 0.9063, 0.7168, 0.5151, 0.904, 0.5084, 0.9087, 0.5116, 0.8487, 0.5192, 0.8438, 0.2351, 0.748, 0.2399, 0.7594, 0.2423, 0.8191, 0.2365, 0.8053, 0.529, 0.9005, 0.5151, 0.904, 0.5192, 0.8438, 0.5348, 0.8404, 0.01451, 0.9026, 0.02159, 0.907, 0.02812, 0.9666, 0.02087, 0.9625, 0.5348, 0.8404, 0.5192, 0.8438, 0.524, 0.8187, 0.5443, 0.8281, 0.3258, 0.3987, 0.328, 0.4004, 0.328, 0.422, 0.3175, 0.4139, 0.02812, 0.9666, 0.04317, 0.969, 0.04955, 0.9785, 0.03232, 0.9904, 0.7943, 0.7101, 0.7857, 0.7157, 0.7889, 0.6945, 0.7985, 0.6859, 0.7493, 0.8436, 0.7493, 0.8828, 0.736, 0.8951, 0.7383, 0.8313, 0.6647, 0.3228, 0.6646, 0.3185, 0.6813, 0.302, 0.6813, 0.321, 0.1412, 0.9667, 0.1585, 0.9697, 0.1631, 0.9786, 0.1447, 0.9898, 0.69, 0.8185, 0.7244, 0.8185, 0.7383, 0.8313, 0.6765, 0.8328, 0.5634, 0.878, 0.5688, 0.8898, 0.5731, 0.95, 0.5675, 0.9373, 0.8515, 0.7699, 0.8449, 0.7746, 0.847, 0.7152, 0.8548, 0.7102, 0.8449, 0.7746, 0.839, 0.787, 0.8415, 0.7282, 0.847, 0.7152, 0.7832, 0.7756, 0.7779, 0.7878, 0.7796, 0.7304, 0.7857, 0.7157, 0.1511, 0.7695, 0.1812, 0.7695, 0.1765, 0.8125, 0.1401, 0.8125, 0.4024, 0.1431, 0.4015, 0.174, 0.3517, 0.1725, 0.3523, 0.1526, 0.4018, 0.4743, 0.4008, 0.5086, 0.3517, 0.5091, 0.3526, 0.4815, 0.5758, 0.8947, 0.5904, 0.8982, 0.596, 0.9578, 0.5806, 0.9547, 0.1224, 0.8909, 0.1276, 0.9025, 0.1329, 0.9619, 0.1264, 0.9478, 0.8654, 0.7666, 0.8515, 0.7699, 0.8548, 0.7102, 0.8704, 0.7065, 0.8047, 0.7668, 0.7902, 0.7706, 0.7943, 0.7101, 0.8118, 0.706, 0.009576, 0.8917, 0.01451, 0.9026, 0.02087, 0.9625, 0.01521, 0.9501, 0.5341, 0.7566, 0.5668, 0.7566, 0.5676, 0.7995, 0.5331, 0.7995, 0.135, 0.9071, 0.1499, 0.9103, 0.1585, 0.9697, 0.1412, 0.9667, 0.5084, 0.9087, 0.503, 0.9205, 0.506, 0.8616, 0.5116, 0.8487, 0.1276, 0.9025, 0.135, 0.9071, 0.1412, 0.9667, 0.1329, 0.9619, 0.6939, 0.7567, 0.727, 0.7567, 0.728, 0.7994, 0.6889, 0.7994, 0.7138, 0.4803, 0.7138, 0.5108, 0.6638, 0.5058, 0.6638, 0.4855, 0.7902, 0.7706, 0.7832, 0.7756, 0.7857, 0.7157, 0.7943, 0.7101, 0.02159, 0.907, 0.03601, 0.91, 0.04317, 0.969, 0.02812, 0.9666, 0.8753, 0.491, 0.797, 0.5584, 0.7983, 0.517, 0.2396, 0.5049, 0.2396, 0.3545, 0.2983, 0.3547, 0.2983, 0.6582, 0.2396, 0.658, 0.5599, 0.6443, 0.4789, 0.5949, 0.4823, 0.5559, 0.5624, 0.4892, 0.5608, 0.3115, 0.4796, 0.2619, 0.483, 0.223, 0.563, 0.1625, 0.8776, 0.6481, 0.7944, 0.5936, 0.797, 0.5584, 0.8753, 0.491, 0.8945, 0.6462, 0.8935, 0.6564, 0.8776, 0.6481, 0.2396, 0.658, 0.2386, 0.6686, 0.2228, 0.6601, 0.5776, 0.309, 0.5763, 0.3208, 0.5608, 0.3115, 0.5755, 0.6537, 0.5599, 0.6443, 0.5767, 0.6419, 0.02078, 0.009813, 0.02067, 0.01997, 0.01056, 0.02002, 0.3326, 0.01976, 0.3223, 0.01973, 0.3224, 0.009576, 0.6363, 0.3117, 0.6455, 0.3139, 0.635, 0.3234, 0.6342, 0.6564, 0.6354, 0.6446, 0.6446, 0.6468, 0.8776, 0.6481, 0.8753, 0.491, 0.8945, 0.4911, 0.8945, 0.6462, 0.2228, 0.6601, 0.2205, 0.505, 0.2396, 0.5049, 0.2396, 0.658, 0.5608, 0.3115, 0.563, 0.1625, 0.5821, 0.1624, 0.5776, 0.309, 0.563, 0.1625, 0.5701, 0.009576, 0.5868, 0.01091, 0.5821, 0.1624, 0.2205, 0.505, 0.2228, 0.3528, 0.2396, 0.3545, 0.2396, 0.5049, 0.8753, 0.491, 0.8776, 0.3426, 0.8945, 0.3446, 0.8945, 0.4911, 0.5624, 0.4892, 0.5692, 0.3426, 0.5859, 0.3438, 0.5815, 0.4891, 0.5599, 0.6443, 0.5624, 0.4892, 0.5815, 0.4891, 0.5767, 0.6419, 0.3224, 0.3337, 0.01974, 0.3331, 0.01969, 0.3228, 0.3223, 0.3235, 0.3326, 0.01976, 0.3326, 0.3235, 0.3223, 0.3235, 0.3223, 0.01973, 0.02078, 0.009813, 0.3224, 0.009576, 0.3223, 0.01973, 0.02067, 0.01997, 0.009576, 0.3229, 0.01056, 0.02002, 0.02067, 0.01997, 0.01969, 0.3228, 0.9521, 0.6563, 0.8935, 0.6564, 0.8945, 0.6462, 0.9531, 0.6461, 0.5767, 0.6419, 0.6354, 0.6446, 0.6342, 0.6564, 0.5755, 0.6537, 0.635, 0.3234, 0.5763, 0.3208, 0.5776, 0.309, 0.6363, 0.3117, 0.2973, 0.6688, 0.2386, 0.6686, 0.2396, 0.658, 0.2983, 0.6582, 0.5624, 0.4892, 0.4823, 0.5559, 0.4847, 0.5129, 0.6638, 0.8817, 0.6638, 0.8448, 0.6765, 0.8328, 0.6788, 0.8936, 0.8118, 0.706, 0.7943, 0.7101, 0.7985, 0.6859, 0.8199, 0.6944, 0.8704, 0.7065, 0.8548, 0.7102, 0.8609, 0.6843, 0.8803, 0.6941, 0.8548, 0.7102, 0.847, 0.7152, 0.8513, 0.6933, 0.8609, 0.6843, 0.5806, 0.9547, 0.596, 0.9578, 0.6049, 0.9693, 0.5852, 0.9791, 0.4344, 0.7878, 0.4627, 0.7576, 0.4609, 0.7732, 0.4499, 0.785, 0.7244, 0.9079, 0.6899, 0.9079, 0.6788, 0.8936, 0.736, 0.8951, 0.4645, 0.7308, 0.4285, 0.697, 0.4454, 0.7003, 0.4602, 0.7141, 0.9145, 0.7114, 0.9063, 0.7168, 0.9119, 0.6939, 0.9202, 0.6855, 0.6327, 0.694, 0.6299, 0.6937, 0.6172, 0.6755, 0.6327, 0.6767, 0.3608, 0.7055, 0.3531, 0.6964, 0.3669, 0.6816, 0.3764, 0.6887, 0.3858, 0.7028, 0.3748, 0.7146, 0.4549, 0.6839, 0.4645, 0.6755, 0.4838, 0.6935, 0.476, 0.7035, 0.4602, 0.7141, 0.4454, 0.7003, 0.5192, 0.8438, 0.5116, 0.8487, 0.517, 0.8261, 0.524, 0.8187, 0.9309, 0.7074, 0.9145, 0.7114, 0.9202, 0.6855, 0.9401, 0.6949, 0.4761, 0.7822, 0.4838, 0.7913, 0.47, 0.8062, 0.4605, 0.7991, 0.4499, 0.785, 0.4609, 0.7732, 0.37, 0.7556, 0.4098, 0.793, 0.389, 0.7909, 0.3733, 0.7763, 0.3272, 0.3528, 0.3303, 0.3557, 0.3303, 0.3795, 0.3175, 0.3665, 0.3723, 0.8136, 0.3517, 0.7944, 0.36, 0.7838, 0.3733, 0.7763, 0.389, 0.7909, 0.3824, 0.8047, 0.2503, 0.8244, 0.2668, 0.8284, 0.2764, 0.841, 0.255, 0.8494, 0.4044, 0.6979, 0.371, 0.7335, 0.3748, 0.7146, 0.3858, 0.7028, 0.4285, 0.697, 0.4645, 0.7308, 0.4437, 0.7368, 0.4238, 0.7182, 0.37, 0.7556, 0.371, 0.7335, 0.3923, 0.7383, 0.3917, 0.7505, 0.8803, 0.6941, 0.8609, 0.6843, 0.8757, 0.6756, 0.4627, 0.7576, 0.4344, 0.7878, 0.4271, 0.7681, 0.4427, 0.7515, 0.4044, 0.6979, 0.4285, 0.697, 0.4238, 0.7182, 0.4106, 0.7187, 0.2764, 0.841, 0.2732, 0.8597, 0.255, 0.8494, 0.4271, 0.7681, 0.4136, 0.771, 0.4162, 0.7557, 0.422, 0.7544, 0.4238, 0.7182, 0.4437, 0.7368, 0.4291, 0.741, 0.4206, 0.733, 0.8165, 0.6756, 0.8199, 0.6944, 0.7985, 0.6859, 0.4098, 0.793, 0.37, 0.7556, 0.3917, 0.7505, 0.4136, 0.771, 0.4149, 0.7332, 0.4206, 0.733, 0.4291, 0.741, 0.4287, 0.7473, 0.422, 0.7544, 0.4162, 0.7557, 0.4068, 0.7469, 0.4071, 0.7416, 0.4645, 0.7308, 0.4627, 0.7576, 0.4427, 0.7515, 0.4437, 0.7368, 0.4437, 0.7368, 0.4427, 0.7515, 0.4287, 0.7473, 0.4291, 0.741, 0.371, 0.7335, 0.4044, 0.6979, 0.4106, 0.7187, 0.3923, 0.7383, 0.4344, 0.7878, 0.4098, 0.793, 0.4136, 0.771, 0.4271, 0.7681, 0.9401, 0.6949, 0.9202, 0.6855, 0.9373, 0.6756, 0.4427, 0.7515, 0.4271, 0.7681, 0.422, 0.7544, 0.4287, 0.7473, 0.4106, 0.7187, 0.4238, 0.7182, 0.4206, 0.733, 0.4149, 0.7332, 0.4136, 0.771, 0.3917, 0.7505, 0.4068, 0.7469, 0.4162, 0.7557, 0.6765, 0.8328, 0.7383, 0.8313, 0.736, 0.8951, 0.6788, 0.8936, 0.3917, 0.7505, 0.3923, 0.7383, 0.4071, 0.7416, 0.4068, 0.7469, 0.3923, 0.7383, 0.4106, 0.7187, 0.4149, 0.7332, 0.4071, 0.7416, 0.483, 0.223, 0.4609, 0.1731, 0.4855, 0.18, 0.9088, 0.1961, 0.9166, 0.1997, 0.8944, 0.2329, 0.888, 0.227, 0.4868, 0.09886, 0.4868, 0.1372, 0.4618, 0.1421, 0.5341, 0.6765, 0.5341, 0.7013, 0.503, 0.6755, 0.9166, 0.1997, 0.9285, 0.1988, 0.9027, 0.2406, 0.8944, 0.2329, 0.9259, 0.1215, 0.937, 0.1193, 0.937, 0.1686, 0.9275, 0.1613, 0.9175, 0.1232, 0.9189, 0.1603, 0.9048, 0.1586, 0.9036, 0.1259, 0.1867, 0.7136, 0.187, 0.6888, 0.2159, 0.6879, 0.8959, 0.1901, 0.9088, 0.1961, 0.888, 0.227, 0.8776, 0.2174, 0.7857, 0.2728, 0.8255, 0.2713, 0.8277, 0.2824, 0.78, 0.2828, 0.1548, 0.6888, 0.1544, 0.7136, 0.1224, 0.6879, 0.6828, 0.132, 0.6969, 0.1337, 0.6981, 0.1665, 0.6842, 0.1693, 0.598, 0.6755, 0.5669, 0.7013, 0.5669, 0.6765, 0.7473, 0.2619, 0.7467, 0.2734, 0.7064, 0.2481, 0.7142, 0.2397, 0.9259, 0.1215, 0.9275, 0.1613, 0.9189, 0.1603, 0.9175, 0.1232, 0.751, 0.2541, 0.7473, 0.2619, 0.7142, 0.2397, 0.72, 0.2334, 0.03888, 0.7871, 0.0385, 0.8119, 0.009576, 0.8128, 0.07076, 0.8119, 0.07114, 0.7871, 0.1032, 0.8128, 0.6852, 0.09264, 0.6732, 0.09356, 0.699, 0.05185, 0.7073, 0.05955, 0.693, 0.09626, 0.6852, 0.09264, 0.7073, 0.05955, 0.7136, 0.0654, 0.4612, 0.4735, 0.4861, 0.4319, 0.486, 0.4702, 0.815, 0.02812, 0.8133, 0.04222, 0.7805, 0.04351, 0.7778, 0.02958, 0.8875, 0.05271, 0.8817, 0.05902, 0.8508, 0.03827, 0.8544, 0.03046, 0.6638, 0.6756, 0.6953, 0.6766, 0.6952, 0.7013])
_ca = me_lantern_stone_mesh.color_attributes.new('Col', 'BYTE_COLOR', 'CORNER')
_ca.data.foreach_set('color', [1.0, 1.0, 1.0, 1.0, 1.0, 1.0, 1.0, 1.0, 1.0, 1.0, 1.0, 1.0, 1.0, 1.0, 1.0, 1.0, 1.0, 1.0, 1.0, 1.0, 1.0, 1.0, 1.0, 1.0, 1.0, 1.0, 1.0, 1.0, 1.0, 1.0, 1.0, 1.0, 1.0, 1.0, 1.0, 1.0, 1.0, 1.0, 1.0, 1.0, 1.0, 1.0, 1.0, 1.0, 1.0, 1.0, 1.0, 1.0, 1.0, 1.0, 1.0, 1.0, 1.0, 1.0, 1.0, 1.0, 1.0, 1.0, 1.0, 1.0, 1.0, 1.0, 1.0, 1.0, 1.0, 1.0, 1.0, 1.0, 1.0, 1.0, 1.0, 1.0, 1.0, 1.0, 1.0, 1.0, 1.0, 1.0, 1.0, 1.0, 1.0, 1.0, 1.0, 1.0, 1.0, 1.0, 1.0, 1.0, 1.0, 1.0, 1.0, 1.0, 1.0, 1.0, 1.0, 1.0, 1.0, 1.0, 1.0, 1.0, 1.0, 1.0, 1.0, 1.0, 1.0, 1.0, 1.0, 1.0, 1.0, 1.0, 1.0, 1.0, 1.0, 1.0, 1.0, 1.0, 1.0, 1.0, 1.0, 1.0, 1.0, 1.0, 1.0, 1.0, 1.0, 1.0, 1.0, 1.0, 1.0, 1.0, 1.0, 1.0, 1.0, 1.0, 1.0, 1.0, 1.0, 1.0, 1.0, 1.0, 1.0, 1.0, 1.0, 1.0, 1.0, 1.0, 1.0, 1.0, 1.0, 1.0, 1.0, 1.0, 1.0, 1.0, 1.0, 1.0, 1.0, 1.0, 1.0, 1.0, 1.0, 1.0, 1.0, 1.0, 1.0, 1.0, 1.0, 1.0, 1.0, 1.0, 1.0, 1.0, 1.0, 1.0, 1.0, 1.0, 1.0, 1.0, 1.0, 1.0, 1.0, 1.0, 1.0, 1.0, 1.0, 1.0, 1.0, 1.0, 1.0, 1.0, 1.0, 1.0, 1.0, 1.0, 1.0, 1.0, 1.0, 1.0, 1.0, 1.0, 1.0, 1.0, 1.0, 1.0, 1.0, 1.0, 1.0, 1.0, 1.0, 1.0, 1.0, 1.0, 1.0, 1.0, 1.0, 1.0, 1.0, 1.0, 1.0, 1.0, 1.0, 1.0, 1.0, 1.0, 1.0, 1.0, 1.0, 1.0, 1.0, 1.0, 1.0, 1.0, 1.0, 1.0, 1.0, 1.0, 1.0, 1.0, 1.0, 1.0, 1.0, 1.0, 1.0, 1.0, 1.0, 1.0, 1.0, 1.0, 1.0, 1.0, 1.0, 1.0, 1.0, 1.0, 1.0, 1.0, 1.0, 1.0, 1.0, 1.0, 1.0, 1.0, 1.0, 1.0, 1.0, 1.0, 1.0, 1.0, 1.0, 1.0, 1.0, 1.0, 1.0, 1.0, 1.0, 1.0, 1.0, 1.0, 1.0, 1.0, 1.0, 1.0, 1.0, 1.0, 1.0, 1.0, 1.0, 1.0, 1.0, 1.0, 1.0, 1.0, 1.0, 1.0, 1.0, 1.0, 1.0, 1.0, 1.0, 1.0, 1.0, 1.0, 1.0, 1.0, 1.0, 1.0, 1.0, 1.0, 1.0, 1.0, 1.0, 1.0, 1.0, 1.0, 1.0, 1.0, 1.0, 1.0, 1.0, 1.0, 1.0, 1.0, 1.0, 1.0, 1.0, 1.0, 1.0, 1.0, 1.0, 1.0, 1.0, 1.0, 1.0, 1.0, 1.0, 1.0, 1.0, 1.0, 1.0, 1.0, 1.0, 1.0, 1.0, 1.0, 1.0, 1.0, 1.0, 1.0, 1.0, 1.0, 1.0, 1.0, 1.0, 1.0, 1.0, 1.0, 1.0, 1.0, 1.0, 1.0, 1.0, 1.0, 1.0, 1.0, 1.0, 1.0, 1.0, 1.0, 1.0, 1.0, 1.0, 1.0, 1.0, 1.0, 1.0, 1.0, 1.0, 1.0, 1.0, 1.0, 1.0, 1.0, 1.0, 1.0, 1.0, 1.0, 1.0, 1.0, 1.0, 1.0, 1.0, 1.0, 1.0, 1.0, 1.0, 1.0, 1.0, 1.0, 1.0, 1.0, 1.0, 1.0, 1.0, 1.0, 1.0, 1.0, 1.0, 1.0, 1.0, 1.0, 1.0, 1.0, 1.0, 1.0, 1.0, 1.0, 1.0, 1.0, 1.0, 1.0, 1.0, 1.0, 1.0, 1.0, 1.0, 1.0, 1.0, 1.0, 1.0, 1.0, 1.0, 1.0, 1.0, 1.0, 1.0, 1.0, 1.0, 1.0, 1.0, 1.0, 1.0, 1.0, 1.0, 1.0, 1.0, 1.0, 1.0, 1.0, 1.0, 1.0, 1.0, 1.0, 1.0, 1.0, 1.0, 1.0, 1.0, 1.0, 1.0, 1.0, 1.0, 1.0, 1.0, 1.0, 1.0, 1.0, 1.0, 1.0, 1.0, 1.0, 1.0, 1.0, 1.0, 1.0, 1.0, 1.0, 1.0, 1.0, 1.0, 1.0, 1.0, 1.0, 1.0, 1.0, 1.0, 1.0, 1.0, 1.0, 1.0, 1.0, 1.0, 1.0, 1.0, 1.0, 1.0, 1.0, 1.0, 1.0, 1.0, 1.0, 1.0, 1.0, 1.0, 1.0, 1.0, 1.0, 1.0, 1.0, 1.0, 1.0, 1.0, 1.0, 1.0, 1.0, 1.0, 1.0, 1.0, 1.0, 1.0, 1.0, 1.0, 1.0, 1.0, 1.0, 1.0, 1.0, 1.0, 1.0, 1.0, 1.0, 1.0, 1.0, 1.0, 1.0, 1.0, 1.0, 1.0, 1.0, 1.0, 1.0, 1.0, 1.0, 1.0, 1.0, 1.0, 1.0, 1.0, 1.0, 1.0, 1.0, 1.0, 1.0, 1.0, 1.0, 1.0, 1.0, 1.0, 1.0, 1.0, 1.0, 1.0, 1.0, 1.0, 1.0, 1.0, 1.0, 1.0, 1.0, 1.0, 1.0, 1.0, 1.0, 1.0, 1.0, 1.0, 1.0, 1.0, 1.0, 1.0, 1.0, 1.0, 1.0, 1.0, 1.0, 1.0, 1.0, 1.0, 1.0, 1.0, 1.0, 1.0, 1.0, 1.0, 1.0, 1.0, 1.0, 1.0, 1.0, 1.0, 1.0, 1.0, 1.0, 1.0, 1.0, 1.0, 1.0, 1.0, 1.0, 1.0, 1.0, 1.0, 1.0, 1.0, 1.0, 1.0, 1.0, 1.0, 1.0, 1.0, 1.0, 1.0, 1.0, 1.0, 1.0, 1.0, 1.0, 1.0, 1.0, 1.0, 1.0, 1.0, 1.0, 1.0, 1.0, 1.0, 1.0, 1.0, 1.0, 1.0, 1.0, 1.0, 1.0, 1.0, 1.0, 1.0, 1.0, 1.0, 1.0, 1.0, 1.0, 1.0, 1.0, 1.0, 1.0, 1.0, 1.0, 1.0, 1.0, 1.0, 1.0, 1.0, 1.0, 1.0, 1.0, 1.0, 1.0, 1.0, 1.0, 1.0, 1.0, 1.0, 1.0, 1.0, 1.0, 1.0, 1.0, 1.0, 1.0, 1.0, 1.0, 1.0, 1.0, 1.0, 1.0, 1.0, 1.0, 1.0, 1.0, 1.0, 1.0, 1.0, 1.0, 1.0, 1.0, 1.0, 1.0, 1.0, 1.0, 1.0, 1.0, 1.0, 1.0, 1.0, 1.0, 1.0, 1.0, 1.0, 1.0, 1.0, 1.0, 1.0, 1.0, 1.0, 1.0, 1.0, 1.0, 1.0, 1.0, 1.0, 1.0, 1.0, 1.0, 1.0, 1.0, 1.0, 1.0, 1.0, 1.0, 1.0, 1.0, 1.0, 1.0, 1.0, 1.0, 1.0, 1.0, 1.0, 1.0, 1.0, 1.0, 1.0, 1.0, 1.0, 1.0, 1.0, 1.0, 1.0, 1.0, 1.0, 1.0, 1.0, 1.0, 1.0, 1.0, 1.0, 1.0, 1.0, 1.0, 1.0, 1.0, 1.0, 1.0, 1.0, 1.0, 1.0, 1.0, 1.0, 1.0, 1.0, 1.0, 1.0, 1.0, 1.0, 1.0, 1.0, 1.0, 1.0, 1.0, 1.0, 1.0, 1.0, 1.0, 1.0, 1.0, 1.0, 1.0, 1.0, 1.0, 1.0, 1.0, 1.0, 1.0, 1.0, 1.0, 1.0, 1.0, 1.0, 1.0, 1.0, 1.0, 1.0, 1.0, 1.0, 1.0, 1.0, 1.0, 1.0, 1.0, 1.0, 1.0, 1.0, 1.0, 1.0, 1.0, 1.0, 1.0, 1.0, 1.0, 1.0, 1.0, 1.0, 1.0, 1.0, 1.0, 1.0, 1.0, 1.0, 1.0, 1.0, 1.0, 1.0, 1.0, 1.0, 1.0, 1.0, 1.0, 1.0, 1.0, 1.0, 1.0, 1.0, 1.0, 1.0, 1.0, 1.0, 1.0, 1.0, 1.0, 1.0, 1.0, 1.0, 1.0, 1.0, 1.0, 1.0, 1.0, 1.0, 1.0, 1.0, 1.0, 1.0, 1.0, 1.0, 1.0, 1.0, 1.0, 1.0, 1.0, 1.0, 1.0, 1.0, 1.0, 1.0, 1.0, 1.0, 1.0, 1.0, 1.0, 1.0, 1.0, 1.0, 1.0, 1.0, 1.0, 1.0, 1.0, 1.0, 1.0, 1.0, 1.0, 1.0, 1.0, 1.0, 1.0, 1.0, 1.0, 1.0, 1.0, 1.0, 1.0, 1.0, 1.0, 1.0, 1.0, 1.0, 1.0, 1.0, 1.0, 1.0, 1.0, 1.0, 1.0, 1.0, 1.0, 1.0, 1.0, 1.0, 1.0, 1.0, 1.0, 1.0, 1.0, 1.0, 1.0, 1.0, 1.0, 1.0, 1.0, 1.0, 1.0, 1.0, 1.0, 1.0, 1.0, 1.0, 1.0, 1.0, 1.0, 1.0, 1.0, 1.0, 1.0, 1.0, 1.0, 1.0, 1.0, 1.0, 1.0, 1.0, 1.0, 1.0, 1.0, 1.0, 1.0, 1.0, 1.0, 1.0, 1.0, 1.0, 1.0, 1.0, 1.0, 1.0, 1.0, 1.0, 1.0, 1.0, 1.0, 1.0, 1.0, 1.0, 1.0, 1.0, 1.0, 1.0, 1.0, 1.0, 1.0, 1.0, 1.0, 1.0, 1.0, 1.0, 1.0, 1.0, 1.0, 1.0, 1.0, 1.0, 1.0, 1.0, 1.0, 1.0, 1.0, 1.0, 1.0, 1.0, 1.0, 1.0, 1.0, 1.0, 1.0, 1.0, 1.0, 1.0, 1.0, 1.0, 1.0, 1.0, 1.0, 1.0, 1.0, 1.0, 1.0, 1.0, 1.0, 1.0, 1.0, 1.0, 1.0, 1.0, 1.0, 1.0, 1.0, 1.0, 1.0, 1.0, 1.0, 1.0, 1.0, 1.0, 1.0, 1.0, 1.0, 1.0, 1.0, 1.0, 1.0, 1.0, 1.0, 1.0, 1.0, 1.0, 1.0, 1.0, 1.0, 1.0, 1.0, 1.0, 1.0, 1.0, 1.0, 1.0, 1.0, 1.0, 1.0, 1.0, 1.0, 1.0, 1.0, 1.0, 1.0, 1.0, 1.0, 1.0, 1.0, 1.0, 1.0, 1.0, 1.0, 1.0, 1.0, 1.0, 1.0, 1.0, 1.0, 1.0, 1.0, 1.0, 1.0, 1.0, 1.0, 1.0, 1.0, 1.0, 1.0, 1.0, 1.0, 1.0, 1.0, 1.0, 1.0, 1.0, 1.0, 1.0, 1.0, 1.0, 1.0, 1.0, 1.0, 1.0, 1.0, 1.0, 1.0, 1.0, 1.0, 1.0, 1.0, 1.0, 1.0, 1.0, 1.0, 1.0, 1.0, 1.0, 1.0, 1.0, 1.0, 1.0, 1.0, 1.0, 1.0, 1.0, 1.0, 1.0, 1.0, 1.0, 1.0, 1.0, 1.0, 1.0, 1.0, 1.0, 1.0, 1.0, 1.0, 1.0, 1.0, 1.0, 1.0, 1.0, 1.0, 1.0, 1.0, 1.0, 1.0, 1.0, 1.0, 1.0, 1.0, 1.0, 1.0, 1.0, 1.0, 1.0, 1.0, 1.0, 1.0, 1.0, 1.0, 1.0, 1.0, 1.0, 1.0, 1.0, 1.0, 1.0, 1.0, 1.0, 1.0, 1.0, 1.0, 1.0, 1.0, 1.0, 1.0, 1.0, 1.0, 1.0, 1.0, 1.0, 1.0, 1.0, 1.0, 1.0, 1.0, 1.0, 1.0, 1.0, 1.0, 1.0, 1.0, 1.0, 1.0, 1.0, 1.0, 1.0, 1.0, 1.0, 1.0, 1.0, 1.0, 1.0, 1.0, 1.0, 1.0, 1.0, 1.0, 1.0, 1.0, 1.0, 1.0, 1.0, 1.0, 1.0, 1.0, 1.0, 1.0, 1.0, 1.0, 1.0, 1.0, 1.0, 1.0, 1.0, 1.0, 1.0, 1.0, 1.0, 1.0, 1.0, 1.0, 1.0, 1.0, 1.0, 1.0, 1.0, 1.0, 1.0, 1.0, 1.0, 1.0, 1.0, 1.0, 1.0, 1.0, 1.0, 1.0, 1.0, 1.0, 1.0, 1.0, 1.0, 1.0, 1.0, 1.0, 1.0, 1.0, 1.0, 1.0, 1.0, 1.0, 1.0, 1.0, 1.0, 1.0, 1.0, 1.0, 1.0, 1.0, 1.0, 1.0, 1.0, 1.0, 1.0, 1.0, 1.0, 1.0, 1.0, 1.0, 1.0, 1.0, 1.0, 1.0, 1.0, 1.0, 1.0, 1.0, 1.0, 1.0, 1.0, 1.0, 1.0, 1.0, 1.0, 1.0, 1.0, 1.0, 1.0, 1.0, 1.0, 1.0, 1.0, 1.0, 1.0, 1.0, 1.0, 1.0, 1.0, 1.0, 1.0, 1.0, 1.0, 1.0, 1.0, 1.0, 1.0, 1.0, 1.0, 1.0, 1.0, 1.0, 1.0, 1.0, 1.0, 1.0, 1.0, 1.0, 1.0, 1.0, 1.0, 1.0, 1.0, 1.0, 1.0, 1.0, 1.0, 1.0, 1.0, 1.0, 1.0, 1.0, 1.0, 1.0, 1.0, 1.0, 1.0, 1.0, 1.0, 1.0, 1.0, 1.0, 1.0, 1.0, 1.0, 1.0, 1.0, 1.0, 1.0, 1.0, 1.0, 1.0, 1.0, 1.0, 1.0, 1.0, 1.0, 1.0, 1.0, 1.0, 1.0, 1.0, 1.0, 1.0, 1.0, 1.0, 1.0, 1.0, 1.0, 1.0, 1.0, 1.0, 1.0, 1.0, 1.0, 1.0, 1.0, 1.0, 1.0, 1.0, 1.0, 1.0, 1.0, 1.0, 1.0, 1.0, 1.0, 1.0, 1.0, 1.0, 1.0, 1.0, 1.0, 1.0, 1.0, 1.0, 1.0, 1.0, 1.0, 1.0, 1.0, 1.0, 1.0, 1.0, 1.0, 1.0, 1.0, 1.0, 1.0, 1.0, 1.0, 1.0, 1.0, 1.0, 1.0, 1.0, 1.0, 1.0, 1.0, 1.0, 1.0, 1.0, 1.0, 1.0, 1.0, 1.0, 1.0, 1.0, 1.0, 1.0, 1.0, 1.0, 1.0, 1.0, 1.0, 1.0, 1.0, 1.0, 1.0, 1.0, 1.0, 1.0, 1.0, 1.0, 1.0, 1.0, 1.0, 1.0, 1.0, 1.0, 1.0, 1.0, 1.0, 1.0, 1.0, 1.0, 1.0, 1.0, 1.0, 1.0, 1.0, 1.0, 1.0, 1.0, 1.0, 1.0, 1.0, 1.0, 1.0, 1.0, 1.0, 1.0, 1.0, 1.0, 1.0, 1.0, 1.0, 1.0, 1.0, 1.0, 1.0, 1.0, 1.0, 1.0, 1.0, 1.0, 1.0, 1.0, 1.0, 1.0, 1.0, 1.0, 1.0, 1.0, 1.0, 1.0, 1.0, 1.0, 1.0, 1.0, 1.0, 1.0, 1.0, 1.0, 1.0, 1.0, 1.0, 1.0, 1.0, 1.0, 1.0, 1.0, 1.0, 1.0, 1.0, 1.0, 1.0, 1.0, 1.0, 1.0, 1.0, 1.0, 1.0, 1.0, 1.0, 1.0, 1.0, 1.0, 1.0, 1.0, 1.0, 1.0, 1.0, 1.0, 1.0, 1.0, 1.0, 1.0, 1.0, 1.0, 1.0, 1.0, 1.0, 1.0, 1.0, 1.0, 1.0, 1.0, 1.0, 1.0, 1.0, 1.0, 1.0, 1.0, 1.0, 1.0, 1.0, 1.0, 1.0, 1.0, 1.0, 1.0, 1.0, 1.0, 1.0, 1.0, 1.0, 1.0, 1.0, 1.0, 1.0, 1.0, 1.0, 1.0, 1.0, 1.0, 1.0, 1.0, 1.0, 1.0, 1.0, 1.0, 1.0, 1.0, 1.0, 1.0, 1.0, 1.0, 1.0, 1.0, 1.0, 1.0, 1.0, 1.0, 1.0, 1.0, 1.0, 1.0, 1.0, 1.0, 1.0, 1.0, 1.0, 1.0, 1.0, 1.0, 1.0, 1.0, 1.0, 1.0, 1.0, 1.0, 1.0, 1.0, 1.0, 1.0, 1.0, 1.0, 1.0, 1.0, 1.0, 1.0, 1.0, 1.0, 1.0, 1.0, 1.0, 1.0, 1.0, 1.0, 1.0, 1.0, 1.0, 1.0, 1.0, 1.0, 1.0, 1.0, 1.0, 1.0, 1.0, 1.0, 1.0, 1.0, 1.0, 1.0, 1.0, 1.0, 1.0, 1.0, 1.0, 1.0, 1.0, 1.0, 1.0, 1.0, 1.0, 1.0, 1.0, 1.0, 1.0, 1.0, 1.0, 1.0, 1.0, 1.0, 1.0, 1.0, 1.0, 1.0, 1.0, 1.0, 1.0, 1.0, 1.0, 1.0, 1.0, 1.0, 1.0, 1.0, 1.0, 1.0, 1.0, 1.0, 1.0, 1.0, 1.0, 1.0, 1.0, 1.0, 1.0, 1.0, 1.0, 1.0, 1.0, 1.0, 1.0, 1.0, 1.0, 1.0, 1.0, 1.0, 1.0, 1.0, 1.0, 1.0, 1.0, 1.0, 1.0, 1.0, 1.0, 1.0, 1.0, 1.0, 1.0, 1.0, 1.0, 1.0, 1.0, 1.0, 1.0, 1.0, 1.0, 1.0, 1.0, 1.0, 1.0, 1.0, 1.0, 1.0, 1.0, 1.0, 1.0, 1.0, 1.0, 1.0, 1.0, 1.0, 1.0, 1.0, 1.0, 1.0, 1.0, 1.0, 1.0, 1.0, 1.0, 1.0, 1.0, 1.0, 1.0, 1.0, 1.0, 1.0, 1.0, 1.0, 1.0, 1.0, 1.0, 1.0, 1.0, 1.0, 1.0, 1.0, 1.0, 1.0, 1.0, 1.0, 1.0, 1.0, 1.0, 1.0, 1.0, 1.0, 1.0, 1.0, 1.0, 1.0, 1.0, 1.0, 1.0, 1.0, 1.0, 1.0, 1.0, 1.0, 1.0, 1.0, 1.0, 1.0, 1.0, 1.0, 1.0, 1.0, 1.0, 1.0, 1.0, 1.0, 1.0, 1.0, 1.0, 1.0, 1.0, 1.0, 1.0, 1.0, 1.0, 1.0, 1.0, 1.0, 1.0, 1.0, 1.0, 1.0, 1.0, 1.0, 1.0, 1.0, 1.0, 1.0, 1.0, 1.0, 1.0, 1.0, 1.0, 1.0, 1.0, 1.0, 1.0, 1.0, 1.0, 1.0, 1.0, 1.0, 1.0, 1.0, 1.0, 1.0, 1.0, 1.0, 1.0, 1.0, 1.0, 1.0, 1.0, 1.0, 1.0, 1.0, 1.0, 1.0, 1.0, 1.0, 1.0, 1.0, 1.0, 1.0, 1.0, 1.0, 1.0, 1.0, 1.0, 1.0, 1.0, 1.0, 1.0, 1.0, 1.0, 1.0, 1.0, 1.0, 1.0, 1.0, 1.0, 1.0, 1.0, 1.0, 1.0, 1.0, 1.0, 1.0, 1.0, 1.0, 1.0, 1.0, 1.0, 1.0, 1.0, 1.0, 1.0, 1.0, 1.0, 1.0, 1.0, 1.0, 1.0, 1.0, 1.0, 1.0, 1.0, 1.0, 1.0, 1.0, 1.0, 1.0, 1.0, 1.0, 1.0, 1.0, 1.0, 1.0, 1.0, 1.0, 1.0, 1.0, 1.0, 1.0, 1.0, 1.0, 1.0, 1.0, 1.0, 1.0, 1.0, 1.0, 1.0, 1.0, 1.0, 1.0, 1.0, 1.0, 1.0, 1.0, 1.0, 1.0, 1.0, 1.0, 1.0, 1.0, 1.0, 1.0, 1.0, 1.0, 1.0, 1.0, 1.0, 1.0, 1.0, 1.0, 1.0, 1.0, 1.0, 1.0, 1.0, 1.0, 1.0, 1.0, 1.0, 1.0, 1.0, 1.0, 1.0, 1.0, 1.0, 1.0, 1.0, 1.0, 1.0, 1.0, 1.0, 1.0, 1.0, 1.0, 1.0, 1.0, 1.0, 1.0, 1.0, 1.0, 1.0, 1.0, 1.0, 1.0, 1.0, 1.0, 1.0, 1.0, 1.0, 1.0, 1.0, 1.0, 1.0, 1.0, 1.0, 1.0, 1.0, 1.0, 1.0, 1.0, 1.0, 1.0, 1.0, 1.0, 1.0, 1.0, 1.0, 1.0, 1.0, 1.0, 1.0, 1.0, 1.0, 1.0, 1.0, 1.0, 1.0, 1.0, 1.0, 1.0, 1.0, 1.0, 1.0, 1.0, 1.0, 1.0, 1.0, 1.0, 1.0, 1.0, 1.0, 1.0, 1.0, 1.0, 1.0, 1.0, 1.0, 1.0, 1.0, 1.0, 1.0, 1.0, 1.0, 1.0, 1.0, 1.0, 1.0, 1.0, 1.0, 1.0, 1.0, 1.0, 1.0, 1.0, 1.0, 1.0, 1.0, 1.0, 1.0, 1.0, 1.0, 1.0, 1.0, 1.0, 1.0, 1.0, 1.0, 1.0, 1.0, 1.0, 1.0, 1.0, 1.0, 1.0, 1.0, 1.0, 1.0, 1.0, 1.0, 1.0, 1.0, 1.0, 1.0, 1.0, 1.0, 1.0, 1.0, 1.0, 1.0, 1.0, 1.0, 1.0, 1.0, 1.0, 1.0, 1.0, 1.0, 1.0, 1.0, 1.0, 1.0, 1.0, 1.0, 1.0, 1.0, 1.0, 1.0, 1.0, 1.0, 1.0, 1.0, 1.0, 1.0, 1.0, 1.0, 1.0, 1.0, 1.0, 1.0, 1.0, 1.0, 1.0, 1.0, 1.0, 1.0, 1.0, 1.0, 1.0, 1.0, 1.0, 1.0, 1.0, 1.0, 1.0, 1.0, 1.0, 1.0, 1.0, 1.0, 1.0, 1.0, 1.0, 1.0, 1.0, 1.0, 1.0, 1.0, 1.0, 1.0, 1.0, 1.0, 1.0, 1.0, 1.0, 1.0, 1.0, 1.0, 1.0, 1.0, 1.0, 1.0, 1.0, 1.0, 1.0, 1.0, 1.0, 1.0, 1.0, 1.0, 1.0, 1.0, 1.0, 1.0, 1.0, 1.0, 1.0, 1.0, 1.0, 1.0, 1.0, 1.0, 1.0, 1.0, 1.0, 1.0, 1.0, 1.0, 1.0, 1.0, 1.0, 1.0, 1.0, 1.0, 1.0, 1.0, 1.0, 1.0, 1.0, 1.0, 1.0, 1.0, 1.0, 1.0, 1.0, 1.0, 1.0, 1.0, 1.0, 1.0, 1.0, 1.0, 1.0, 1.0, 1.0, 1.0, 1.0, 1.0, 1.0, 1.0, 1.0, 1.0, 1.0, 1.0, 1.0, 1.0, 1.0, 1.0, 1.0, 1.0, 1.0, 1.0, 1.0, 1.0, 1.0, 1.0, 1.0, 1.0, 1.0, 1.0, 1.0, 1.0, 1.0, 1.0, 1.0, 1.0, 1.0, 1.0, 1.0, 1.0, 1.0, 1.0, 1.0, 1.0, 1.0, 1.0, 1.0, 1.0, 1.0, 1.0, 1.0, 1.0, 1.0, 1.0, 1.0, 1.0, 1.0, 1.0, 1.0, 1.0, 1.0, 1.0, 1.0, 1.0, 1.0, 1.0, 1.0, 1.0, 1.0, 1.0, 1.0, 1.0, 1.0, 1.0, 1.0, 1.0, 1.0, 1.0, 1.0, 1.0, 1.0, 1.0, 1.0, 1.0, 1.0, 1.0, 1.0, 1.0, 1.0, 1.0, 1.0, 1.0, 1.0, 1.0, 1.0, 1.0, 1.0, 1.0, 1.0, 1.0, 1.0, 1.0, 1.0, 1.0, 1.0, 1.0, 1.0, 1.0, 1.0, 1.0, 1.0, 1.0, 1.0, 1.0, 1.0, 1.0, 1.0, 1.0, 1.0, 1.0, 1.0, 1.0, 1.0, 1.0, 1.0, 1.0, 1.0, 1.0, 1.0, 1.0, 1.0, 1.0, 1.0, 1.0, 1.0, 1.0, 1.0, 1.0, 1.0, 1.0, 1.0, 1.0, 1.0, 1.0, 1.0, 1.0, 1.0, 1.0, 1.0, 1.0, 1.0, 1.0, 1.0, 1.0, 1.0, 1.0, 1.0, 1.0, 1.0, 1.0, 1.0, 1.0, 1.0, 1.0, 1.0, 1.0, 1.0, 1.0, 1.0, 1.0, 1.0, 1.0, 1.0, 1.0, 1.0, 1.0, 1.0, 1.0, 1.0, 1.0, 1.0, 1.0, 1.0, 1.0, 1.0, 1.0, 1.0, 1.0, 1.0, 1.0, 1.0, 1.0, 1.0, 1.0, 1.0, 1.0, 1.0, 1.0, 1.0, 1.0, 1.0, 1.0, 1.0, 1.0, 1.0, 1.0, 1.0, 1.0, 1.0, 1.0, 1.0, 1.0, 1.0, 1.0, 1.0, 1.0, 1.0, 1.0, 1.0, 1.0, 1.0, 1.0, 1.0, 1.0, 1.0, 1.0, 1.0, 1.0, 1.0, 1.0, 1.0, 1.0, 1.0, 1.0, 1.0, 1.0, 1.0, 1.0, 1.0, 1.0, 1.0, 1.0, 1.0, 1.0, 1.0, 1.0, 1.0, 1.0, 1.0, 1.0, 1.0, 1.0, 1.0, 1.0, 1.0, 1.0, 1.0, 1.0, 1.0, 1.0, 1.0, 1.0, 1.0, 1.0, 1.0, 1.0, 1.0, 1.0, 1.0, 1.0, 1.0, 1.0, 1.0, 1.0, 1.0, 1.0, 1.0, 1.0, 1.0, 1.0, 1.0, 1.0, 1.0, 1.0, 1.0, 1.0, 1.0, 1.0, 1.0, 1.0, 1.0, 1.0, 1.0, 1.0, 1.0, 1.0, 1.0, 1.0, 1.0, 1.0, 1.0, 1.0, 1.0, 1.0, 1.0, 1.0, 1.0, 1.0, 1.0, 1.0, 1.0, 1.0, 1.0, 1.0, 1.0, 1.0, 1.0, 1.0, 1.0, 1.0, 1.0, 1.0, 1.0, 1.0, 1.0, 1.0, 1.0, 1.0, 1.0, 1.0, 1.0, 1.0, 1.0, 1.0, 1.0, 1.0, 1.0, 1.0, 1.0, 1.0, 1.0, 1.0, 1.0, 1.0, 1.0, 1.0, 1.0, 1.0, 1.0, 1.0, 1.0, 1.0, 1.0, 1.0, 1.0, 1.0, 1.0, 1.0, 1.0, 1.0, 1.0, 1.0, 1.0, 1.0, 1.0, 1.0, 1.0, 1.0, 1.0, 1.0, 1.0, 1.0, 1.0, 1.0, 1.0, 1.0, 1.0, 1.0, 1.0, 1.0, 1.0, 1.0, 1.0, 1.0, 1.0, 1.0, 1.0, 1.0, 1.0, 1.0, 1.0, 1.0, 1.0, 1.0, 1.0, 1.0, 1.0, 1.0, 1.0, 1.0, 1.0, 1.0, 1.0, 1.0, 1.0, 1.0, 1.0, 1.0, 1.0, 1.0, 1.0, 1.0, 1.0, 1.0, 1.0, 1.0, 1.0, 1.0, 1.0, 1.0, 1.0, 1.0, 1.0, 1.0, 1.0, 1.0, 1.0, 1.0, 1.0, 1.0, 1.0, 1.0, 1.0, 1.0, 1.0, 1.0, 1.0, 1.0, 1.0, 1.0, 1.0, 1.0, 1.0, 1.0, 1.0, 1.0, 1.0, 1.0, 1.0, 1.0, 1.0, 1.0, 1.0, 1.0, 1.0, 1.0, 1.0, 1.0, 1.0, 1.0, 1.0, 1.0, 1.0, 1.0, 1.0, 1.0, 1.0, 1.0, 1.0, 1.0, 1.0, 1.0, 1.0, 1.0, 1.0, 1.0, 1.0, 1.0, 1.0, 1.0, 1.0, 1.0, 1.0, 1.0, 1.0, 1.0, 1.0, 1.0, 1.0, 1.0, 1.0, 1.0, 1.0, 1.0, 1.0, 1.0, 1.0, 1.0, 1.0, 1.0, 1.0, 1.0, 1.0, 1.0, 1.0, 1.0, 1.0, 1.0, 1.0, 1.0, 1.0, 1.0, 1.0, 1.0, 1.0, 1.0, 1.0, 1.0, 1.0, 1.0, 1.0, 1.0, 1.0, 1.0, 1.0, 1.0, 1.0, 1.0, 1.0, 1.0, 1.0, 1.0, 1.0, 1.0, 1.0, 1.0, 1.0, 1.0, 1.0, 1.0, 1.0, 1.0, 1.0, 1.0, 1.0, 1.0, 1.0, 1.0, 1.0, 1.0, 1.0, 1.0, 1.0, 1.0, 1.0, 1.0, 1.0, 1.0, 1.0, 1.0, 1.0, 1.0, 1.0, 1.0, 1.0, 1.0, 1.0, 1.0, 1.0, 1.0, 1.0, 1.0, 1.0, 1.0, 1.0, 1.0, 1.0, 1.0, 1.0, 1.0, 1.0, 1.0, 1.0, 1.0, 1.0, 1.0, 1.0, 1.0, 1.0, 1.0, 1.0, 1.0, 1.0, 1.0, 1.0, 1.0, 1.0, 1.0, 1.0, 1.0, 1.0, 1.0, 1.0, 1.0, 1.0, 1.0, 1.0, 1.0, 1.0, 1.0, 1.0, 1.0, 1.0, 1.0, 1.0, 1.0, 1.0, 1.0, 1.0, 1.0, 1.0, 1.0, 1.0, 1.0, 1.0, 1.0, 1.0, 1.0, 1.0, 1.0, 1.0, 1.0, 1.0, 1.0, 1.0, 1.0, 1.0, 1.0, 1.0, 1.0, 1.0, 1.0, 1.0, 1.0, 1.0, 1.0, 1.0, 1.0, 1.0, 1.0, 1.0, 1.0, 1.0, 1.0, 1.0, 1.0, 1.0, 1.0, 1.0, 1.0, 1.0, 1.0, 1.0, 1.0, 1.0, 1.0, 1.0, 1.0, 1.0, 1.0, 1.0, 1.0, 1.0, 1.0, 1.0, 1.0, 1.0, 1.0, 1.0, 1.0, 1.0, 1.0, 1.0, 1.0, 1.0, 1.0, 1.0, 1.0, 1.0, 1.0, 1.0, 1.0, 1.0, 1.0, 1.0, 1.0, 1.0, 1.0, 1.0, 1.0, 1.0, 1.0, 1.0, 1.0, 1.0, 1.0, 1.0, 1.0, 1.0, 1.0, 1.0, 1.0, 1.0, 1.0, 1.0, 1.0, 1.0, 1.0, 1.0, 1.0, 1.0, 1.0, 1.0, 1.0, 1.0, 1.0, 1.0, 1.0, 1.0, 1.0, 1.0, 1.0, 1.0, 1.0, 1.0, 1.0, 1.0, 1.0, 1.0, 1.0, 1.0, 1.0, 1.0, 1.0, 1.0, 1.0, 1.0, 1.0, 1.0, 1.0, 1.0, 1.0, 1.0, 1.0, 1.0, 1.0, 1.0, 1.0, 1.0, 1.0, 1.0, 1.0, 1.0, 1.0, 1.0, 1.0, 1.0, 1.0, 1.0, 1.0, 1.0, 1.0, 1.0, 1.0, 1.0, 1.0, 1.0, 1.0, 1.0, 1.0, 1.0, 1.0, 1.0, 1.0, 1.0, 1.0, 1.0, 1.0, 1.0, 1.0, 1.0, 1.0, 1.0, 1.0, 1.0, 1.0, 1.0, 1.0, 1.0, 1.0, 1.0, 1.0, 1.0, 1.0, 1.0, 1.0, 1.0, 1.0, 1.0, 1.0, 1.0, 1.0, 1.0, 1.0, 1.0, 1.0, 1.0, 1.0, 1.0, 1.0, 1.0, 1.0, 1.0, 1.0, 1.0, 1.0, 1.0, 1.0, 1.0, 1.0, 1.0, 1.0, 1.0, 1.0, 1.0, 1.0, 1.0, 1.0, 1.0, 1.0, 1.0, 1.0, 1.0, 1.0, 1.0, 1.0, 1.0, 1.0, 1.0, 1.0, 1.0, 1.0, 1.0, 1.0, 1.0, 1.0, 1.0, 1.0, 1.0, 1.0, 1.0, 1.0, 1.0, 1.0, 1.0, 1.0, 1.0, 1.0, 1.0, 1.0, 1.0, 1.0, 1.0, 1.0, 1.0, 1.0, 1.0, 1.0, 1.0, 1.0, 1.0, 1.0, 1.0, 1.0, 1.0, 1.0, 1.0, 1.0, 1.0, 1.0, 1.0, 1.0, 1.0, 1.0, 1.0, 1.0, 1.0, 1.0, 1.0, 1.0, 1.0, 1.0, 1.0, 1.0, 1.0, 1.0, 1.0, 1.0, 1.0, 1.0, 1.0, 1.0, 1.0, 1.0, 1.0, 1.0, 1.0, 1.0, 1.0, 1.0, 1.0, 1.0, 1.0, 1.0, 1.0, 1.0, 1.0, 1.0, 1.0, 1.0, 1.0, 1.0, 1.0, 1.0, 1.0, 1.0, 1.0, 1.0, 1.0, 1.0, 1.0, 1.0, 1.0, 1.0, 1.0, 1.0, 1.0, 1.0, 1.0, 1.0, 1.0, 1.0, 1.0, 1.0, 1.0, 1.0, 1.0, 1.0, 1.0, 1.0, 1.0, 1.0, 1.0, 1.0, 1.0, 1.0, 1.0, 1.0, 1.0, 1.0, 1.0, 1.0, 1.0, 1.0, 1.0, 1.0, 1.0, 1.0, 1.0, 1.0, 1.0, 1.0, 1.0, 1.0, 1.0, 1.0, 1.0, 1.0, 1.0, 1.0, 1.0, 1.0, 1.0, 1.0, 1.0, 1.0, 1.0, 1.0, 1.0, 1.0, 1.0, 1.0, 1.0, 1.0, 1.0, 1.0, 1.0, 1.0, 1.0, 1.0, 1.0, 1.0, 1.0, 1.0, 1.0, 1.0, 1.0, 1.0, 1.0, 1.0, 1.0, 1.0, 1.0, 1.0, 1.0, 1.0, 1.0, 1.0, 1.0, 1.0, 1.0, 1.0, 1.0, 1.0, 1.0, 1.0, 1.0, 1.0, 1.0, 1.0, 1.0, 1.0, 1.0, 1.0, 1.0, 1.0, 1.0, 1.0, 1.0, 1.0, 1.0, 1.0, 1.0, 1.0, 1.0, 1.0, 1.0, 1.0, 1.0, 1.0, 1.0, 1.0, 1.0, 1.0, 1.0, 1.0, 1.0, 1.0, 1.0, 1.0, 1.0, 1.0, 1.0, 1.0, 1.0, 1.0, 1.0, 1.0, 1.0, 1.0, 1.0, 1.0, 1.0, 1.0, 1.0, 1.0, 1.0, 1.0, 1.0, 1.0, 1.0, 1.0, 1.0, 1.0, 1.0, 1.0, 1.0, 1.0, 1.0, 1.0, 1.0, 1.0, 1.0, 1.0, 1.0, 1.0, 1.0, 1.0, 1.0, 1.0, 1.0, 1.0, 1.0, 1.0, 1.0, 1.0, 1.0, 1.0, 1.0, 1.0, 1.0, 1.0, 1.0, 1.0, 1.0, 1.0, 1.0, 1.0, 1.0, 1.0, 1.0, 1.0, 1.0, 1.0, 1.0, 1.0, 1.0, 1.0, 1.0, 1.0, 1.0, 1.0, 1.0, 1.0, 1.0, 1.0, 1.0, 1.0, 1.0, 1.0, 1.0, 1.0, 1.0, 1.0, 1.0, 1.0, 1.0, 1.0, 1.0, 1.0, 1.0, 1.0, 1.0, 1.0, 1.0, 1.0, 1.0, 1.0, 1.0, 1.0, 1.0, 1.0, 1.0, 1.0, 1.0, 1.0, 1.0, 1.0, 1.0, 1.0, 1.0, 1.0, 1.0, 1.0, 1.0, 1.0, 1.0, 1.0, 1.0, 1.0, 1.0, 1.0, 1.0, 1.0, 1.0, 1.0, 1.0, 1.0, 1.0, 1.0, 1.0, 1.0, 1.0, 1.0, 1.0, 1.0, 1.0, 1.0, 1.0, 1.0, 1.0, 1.0, 1.0, 1.0, 1.0, 1.0, 1.0, 1.0, 1.0, 1.0, 1.0, 1.0, 1.0, 1.0, 1.0, 1.0, 1.0, 1.0, 1.0, 1.0, 1.0, 1.0, 1.0, 1.0, 1.0, 1.0, 1.0, 1.0, 1.0, 1.0, 1.0, 1.0, 1.0, 1.0, 1.0, 1.0, 1.0, 1.0, 1.0, 1.0, 1.0, 1.0, 1.0, 1.0, 1.0, 1.0, 1.0, 1.0, 1.0, 1.0, 1.0, 1.0, 1.0, 1.0, 1.0, 1.0, 1.0, 1.0, 1.0, 1.0, 1.0, 1.0, 1.0, 1.0, 1.0, 1.0, 1.0, 1.0, 1.0, 1.0, 1.0, 1.0, 1.0, 1.0, 1.0, 1.0, 1.0, 1.0, 1.0, 1.0, 1.0, 1.0, 1.0, 1.0, 1.0, 1.0, 1.0, 1.0, 1.0, 1.0, 1.0, 1.0, 1.0, 1.0, 1.0, 1.0, 1.0, 1.0, 1.0, 1.0, 1.0, 1.0, 1.0, 1.0, 1.0, 1.0, 1.0, 1.0, 1.0, 1.0, 1.0, 1.0, 1.0, 1.0, 1.0, 1.0, 1.0, 1.0, 1.0, 1.0, 1.0, 1.0, 1.0, 1.0, 1.0, 1.0, 1.0, 1.0, 1.0, 1.0, 1.0, 1.0, 1.0, 1.0, 1.0, 1.0, 1.0, 1.0, 1.0, 1.0, 1.0, 1.0, 1.0, 1.0, 1.0, 1.0, 1.0, 1.0, 1.0, 1.0, 1.0, 1.0, 1.0, 1.0, 1.0, 1.0, 1.0, 1.0, 1.0, 1.0, 1.0, 1.0, 1.0, 1.0, 1.0, 1.0, 1.0, 1.0, 1.0, 1.0, 1.0, 1.0, 1.0, 1.0, 1.0, 1.0, 1.0, 1.0, 1.0, 1.0, 1.0, 1.0, 1.0, 1.0, 1.0, 1.0, 1.0, 1.0, 1.0, 1.0, 1.0, 1.0, 1.0, 1.0, 1.0, 1.0, 1.0, 1.0, 1.0, 1.0, 1.0, 1.0, 1.0, 1.0, 1.0, 1.0, 1.0, 1.0, 1.0, 1.0, 1.0, 1.0, 1.0, 1.0, 1.0, 1.0, 1.0, 1.0, 1.0, 1.0, 1.0, 1.0, 1.0, 1.0, 1.0, 1.0, 1.0, 1.0, 1.0, 1.0, 1.0, 1.0, 1.0, 1.0, 1.0, 1.0, 1.0, 1.0, 1.0, 1.0, 1.0, 1.0, 1.0, 1.0, 1.0, 1.0, 1.0, 1.0, 1.0, 1.0, 1.0, 1.0, 1.0, 1.0, 1.0, 1.0, 1.0, 1.0, 1.0, 1.0, 1.0, 1.0, 1.0, 1.0, 1.0, 1.0, 1.0, 1.0, 1.0, 1.0, 1.0, 1.0, 1.0, 1.0, 1.0, 1.0, 1.0, 1.0, 1.0, 1.0, 1.0, 1.0, 1.0, 1.0, 1.0, 1.0, 1.0, 1.0, 1.0, 1.0, 1.0, 1.0, 1.0, 1.0, 1.0, 1.0, 1.0, 1.0, 1.0, 1.0, 1.0, 1.0, 1.0, 1.0, 1.0, 1.0, 1.0, 1.0, 1.0, 1.0, 1.0, 1.0, 1.0, 1.0, 1.0, 1.0, 1.0, 1.0, 1.0, 1.0, 1.0, 1.0, 1.0, 1.0, 1.0, 1.0, 1.0, 1.0, 1.0, 1.0, 1.0, 1.0, 1.0, 1.0, 1.0, 1.0, 1.0, 1.0, 1.0, 1.0, 1.0, 1.0, 1.0, 1.0, 1.0, 1.0, 1.0, 1.0, 1.0, 1.0, 1.0, 1.0, 1.0, 1.0, 1.0, 1.0, 1.0, 1.0, 1.0, 1.0, 1.0, 1.0, 1.0, 1.0, 1.0, 1.0, 1.0, 1.0, 1.0, 1.0, 1.0, 1.0, 1.0, 1.0, 1.0, 1.0, 1.0, 1.0, 1.0, 1.0, 1.0, 1.0, 1.0, 1.0, 1.0, 1.0, 1.0, 1.0, 1.0, 1.0, 1.0, 1.0, 1.0, 1.0, 1.0, 1.0, 1.0, 1.0, 1.0, 1.0, 1.0, 1.0, 1.0, 1.0, 1.0, 1.0, 1.0, 1.0, 1.0, 1.0, 1.0, 1.0, 1.0, 1.0, 1.0, 1.0, 1.0, 1.0, 1.0, 1.0, 1.0, 1.0, 1.0, 1.0, 1.0, 1.0, 1.0, 1.0, 1.0, 1.0, 1.0, 1.0, 1.0, 1.0, 1.0, 1.0, 1.0, 1.0, 1.0, 1.0, 1.0, 1.0, 1.0, 1.0, 1.0, 1.0, 1.0, 1.0, 1.0, 1.0, 1.0, 1.0, 1.0, 1.0, 1.0, 1.0, 1.0, 1.0, 1.0, 1.0, 1.0, 1.0, 1.0, 1.0, 1.0, 1.0, 1.0, 1.0, 1.0, 1.0, 1.0, 1.0, 1.0, 1.0, 1.0, 1.0, 1.0, 1.0, 1.0, 1.0, 1.0, 1.0, 1.0, 1.0, 1.0, 1.0, 1.0, 1.0, 1.0, 1.0, 1.0, 1.0, 1.0, 1.0, 1.0, 1.0, 1.0, 1.0, 1.0, 1.0, 1.0, 1.0, 1.0, 1.0, 1.0, 1.0, 1.0, 1.0, 1.0, 1.0, 1.0, 1.0, 1.0, 1.0, 1.0, 1.0, 1.0, 1.0, 1.0, 1.0, 1.0, 1.0, 1.0, 1.0, 1.0, 1.0, 1.0, 1.0, 1.0, 1.0, 1.0, 1.0, 1.0, 1.0, 1.0, 1.0, 1.0, 1.0, 1.0, 1.0, 1.0, 1.0, 1.0, 1.0, 1.0, 1.0, 1.0, 1.0, 1.0, 1.0, 1.0, 1.0, 1.0, 1.0, 1.0, 1.0, 1.0, 1.0, 1.0, 1.0, 1.0, 1.0, 1.0, 1.0, 1.0, 1.0, 1.0, 1.0, 1.0, 1.0, 1.0, 1.0, 1.0, 1.0, 1.0, 1.0, 1.0, 1.0, 1.0, 1.0, 1.0, 1.0, 1.0, 1.0, 1.0, 1.0, 1.0, 1.0, 1.0, 1.0, 1.0, 1.0, 1.0, 1.0, 1.0, 1.0, 1.0, 1.0, 1.0, 1.0, 1.0, 1.0, 1.0, 1.0, 1.0, 1.0, 1.0, 1.0, 1.0, 1.0, 1.0, 1.0, 1.0, 1.0, 1.0, 1.0, 1.0, 1.0, 1.0, 1.0, 1.0, 1.0, 1.0, 1.0, 1.0, 1.0, 1.0, 1.0, 1.0, 1.0, 1.0, 1.0, 1.0, 1.0, 1.0, 1.0, 1.0, 1.0, 1.0, 1.0, 1.0, 1.0, 1.0, 1.0, 1.0, 1.0, 1.0, 1.0, 1.0, 1.0, 1.0, 1.0, 1.0, 1.0, 1.0, 1.0, 1.0, 1.0, 1.0, 1.0, 1.0, 1.0, 1.0, 1.0, 1.0, 1.0, 1.0, 1.0, 1.0, 1.0, 1.0, 1.0, 1.0, 1.0, 1.0, 1.0, 1.0, 1.0, 1.0, 1.0, 1.0, 1.0, 1.0, 1.0, 1.0, 1.0, 1.0, 1.0, 1.0, 1.0, 1.0, 1.0, 1.0, 1.0, 1.0, 1.0, 1.0, 1.0, 1.0, 1.0, 1.0, 1.0, 1.0, 1.0, 1.0, 1.0, 1.0, 1.0, 1.0, 1.0, 1.0, 1.0, 1.0, 1.0, 1.0, 1.0, 1.0, 1.0, 1.0, 1.0, 1.0, 1.0, 1.0, 1.0, 1.0, 1.0, 1.0, 1.0, 1.0, 1.0, 1.0, 1.0, 1.0, 1.0, 1.0, 1.0, 1.0, 1.0, 1.0, 1.0, 1.0, 1.0, 1.0, 1.0, 1.0, 1.0, 1.0, 1.0, 1.0, 1.0, 1.0, 1.0, 1.0, 1.0, 1.0, 1.0, 1.0, 1.0, 1.0, 1.0, 1.0, 1.0, 1.0, 1.0, 1.0, 1.0, 1.0, 1.0, 1.0, 1.0, 1.0, 1.0, 1.0, 1.0, 1.0, 1.0, 1.0, 1.0, 1.0, 1.0, 1.0, 1.0, 1.0, 1.0, 1.0, 1.0, 1.0, 1.0, 1.0, 1.0, 1.0, 1.0, 1.0, 1.0, 1.0, 1.0, 1.0, 1.0, 1.0, 1.0, 1.0, 1.0, 1.0, 1.0, 1.0, 1.0, 1.0, 1.0, 1.0, 1.0, 1.0, 1.0, 1.0, 1.0, 1.0, 1.0, 1.0, 1.0, 1.0, 1.0, 1.0, 1.0, 1.0, 1.0, 1.0, 1.0, 1.0, 1.0, 1.0, 1.0, 1.0, 1.0, 1.0, 1.0, 1.0, 1.0, 1.0, 1.0, 1.0, 1.0, 1.0, 1.0, 1.0, 1.0, 1.0, 1.0, 1.0, 1.0, 1.0, 1.0, 1.0, 1.0, 1.0, 1.0, 1.0, 1.0, 1.0, 1.0, 1.0, 1.0, 1.0, 1.0, 1.0, 1.0, 1.0, 1.0, 1.0, 1.0, 1.0, 1.0, 1.0, 1.0, 1.0, 1.0, 1.0, 1.0, 1.0, 1.0, 1.0, 1.0, 1.0, 1.0, 1.0, 1.0, 1.0, 1.0, 1.0, 1.0, 1.0, 1.0, 1.0, 1.0, 1.0, 1.0, 1.0, 1.0, 1.0, 1.0, 1.0, 1.0, 1.0, 1.0, 1.0, 1.0, 1.0, 1.0, 1.0, 1.0, 1.0, 1.0, 1.0, 1.0, 1.0, 1.0, 1.0, 1.0, 1.0, 1.0, 1.0, 1.0, 1.0, 1.0, 1.0, 1.0, 1.0, 1.0, 1.0, 1.0, 1.0, 1.0, 1.0, 1.0, 1.0, 1.0, 1.0, 1.0, 1.0, 1.0, 1.0, 1.0, 1.0, 1.0, 1.0, 1.0, 1.0, 1.0, 1.0, 1.0, 1.0, 1.0, 1.0, 1.0, 1.0, 1.0, 1.0, 1.0, 1.0, 1.0, 1.0, 1.0, 1.0, 1.0, 1.0, 1.0, 1.0, 1.0, 1.0, 1.0, 1.0, 1.0, 1.0, 1.0, 1.0, 1.0, 1.0, 1.0, 1.0, 1.0, 1.0, 1.0, 1.0, 1.0, 1.0, 1.0, 1.0, 1.0, 1.0, 1.0, 1.0, 1.0, 1.0, 1.0, 1.0, 1.0, 1.0, 1.0, 1.0, 1.0, 1.0, 1.0, 1.0, 1.0, 1.0, 1.0, 1.0, 1.0, 1.0, 1.0, 1.0, 1.0, 1.0, 1.0, 1.0, 1.0, 1.0, 1.0, 1.0, 1.0, 1.0, 1.0, 1.0, 1.0, 1.0, 1.0, 1.0, 1.0, 1.0, 1.0, 1.0, 1.0, 1.0, 1.0, 1.0, 1.0, 1.0, 1.0, 1.0, 1.0, 1.0, 1.0, 1.0, 1.0, 1.0, 1.0, 1.0, 1.0, 1.0, 1.0, 1.0, 1.0, 1.0, 1.0, 1.0, 1.0, 1.0, 1.0, 1.0, 1.0, 1.0, 1.0, 1.0, 1.0, 1.0, 1.0, 1.0, 1.0, 1.0, 1.0, 1.0, 1.0, 1.0, 1.0, 1.0, 1.0, 1.0, 1.0, 1.0, 1.0, 1.0, 1.0, 1.0, 1.0, 1.0, 1.0, 1.0, 1.0, 1.0, 1.0, 1.0, 1.0, 1.0, 1.0, 1.0, 1.0, 1.0, 1.0, 1.0, 1.0, 1.0, 1.0, 1.0, 1.0, 1.0, 1.0, 1.0, 1.0, 1.0, 1.0, 1.0, 1.0, 1.0, 1.0, 1.0, 1.0, 1.0, 1.0, 1.0, 1.0, 1.0, 1.0, 1.0, 1.0, 1.0, 1.0, 1.0, 1.0, 1.0, 1.0, 1.0, 1.0, 1.0, 1.0, 1.0, 1.0, 1.0, 1.0, 1.0, 1.0, 1.0, 1.0, 1.0, 1.0, 1.0, 1.0, 1.0, 1.0, 1.0, 1.0, 1.0, 1.0, 1.0, 1.0, 1.0, 1.0, 1.0, 1.0, 1.0, 1.0, 1.0, 1.0, 1.0, 1.0, 1.0, 1.0, 1.0, 1.0, 1.0, 1.0, 1.0, 1.0, 1.0, 1.0, 1.0, 1.0, 1.0, 1.0, 1.0, 1.0, 1.0, 1.0, 1.0, 1.0, 1.0, 1.0, 1.0, 1.0, 1.0, 1.0, 1.0, 1.0, 1.0, 1.0, 1.0, 1.0, 1.0, 1.0, 1.0, 1.0, 1.0, 1.0, 1.0, 1.0, 1.0, 1.0, 1.0, 1.0, 1.0, 1.0, 1.0, 1.0, 1.0, 1.0, 1.0, 1.0, 1.0, 1.0, 1.0, 1.0, 1.0, 1.0, 1.0, 1.0, 1.0, 1.0, 1.0, 1.0, 1.0, 1.0, 1.0, 1.0, 1.0, 1.0, 1.0, 1.0, 1.0, 1.0, 1.0, 1.0, 1.0, 1.0, 1.0, 1.0, 1.0, 1.0, 1.0, 1.0, 1.0, 1.0, 1.0, 1.0, 1.0, 1.0, 1.0, 1.0, 1.0, 1.0, 1.0, 1.0, 1.0, 1.0, 1.0, 1.0, 1.0, 1.0, 1.0, 1.0, 1.0, 1.0, 1.0, 1.0, 1.0, 1.0, 1.0, 1.0, 1.0, 1.0, 1.0])
me_lantern_stone_mesh.materials.append(mat_lantern_stone_mat)
me_lantern_stone_mesh.use_remesh_preserve_volume = False
me_lantern_stone_mesh.use_remesh_preserve_attributes = False
me_lantern_stone_mesh.use_mirror_vertex_groups = False
me_lantern_stone_mesh.update()

# ---- objects
ob_stone_lantern = bpy.data.objects.new('stone_lantern', me_lantern_stone_mesh)

# ---- transforms, parenting, visibility, modifiers, constraints
ob_stone_lantern.location = (0.0, 0.0, 0.5)
ob_stone_lantern.scale = (0.5, 0.5, 0.5)
ob_stone_lantern.lock_rotations_4d = False
ob_stone_lantern.empty_display_type = 'ARROWS'
ob_stone_lantern.lineart.crease_threshold = 0.0

# ---- collection membership
col_collection.objects.link(ob_stone_lantern)

# ---- scene / render settings (as saved in the file)
scene.frame_start = 1; scene.frame_end = 250; scene.frame_set(1)
scene.render.engine = 'CYCLES'
scene.cycles.use_denoising = False
scene.cycles.samples = 4
scene.cycles.sampling_pattern = 'TABULATED_SOBOL'
scene.cycles.use_adaptive_sampling = False
scene.cycles.use_light_tree = False
scene.cycles.bake_type = 'DIFFUSE'
scene.view_settings.view_transform = 'Filmic'
bpy.context.view_layer.update()

# ---- added for rendering (the .blend has no active camera and no usable light): camera, sun
cam_auto = bpy.data.cameras.new('AutoCamera')
cam_auto.lens = 50.0
cam_auto.sensor_width = 36.0
cam_auto.clip_end = 1000.0
ob_auto_camera = bpy.data.objects.new('AutoCamera', cam_auto)
scene.collection.objects.link(ob_auto_camera)
ob_auto_camera.location = (0.915378, -1.09965, 1.02572)
ob_auto_camera.rotation_euler = (1.09748, -7.21219e-08, 0.694738)
scene.camera = ob_auto_camera
light_auto_sun = bpy.data.lights.new('AutoSun', 'SUN')
light_auto_sun.energy = 3.0
light_auto_sun.angle = 0.0523599
ob_auto_sun = bpy.data.objects.new('AutoSun', light_auto_sun)
scene.collection.objects.link(ob_auto_sun)
ob_auto_sun.rotation_euler = (0.872665, 0.174533, 0.523599)
bpy.context.view_layer.update()
